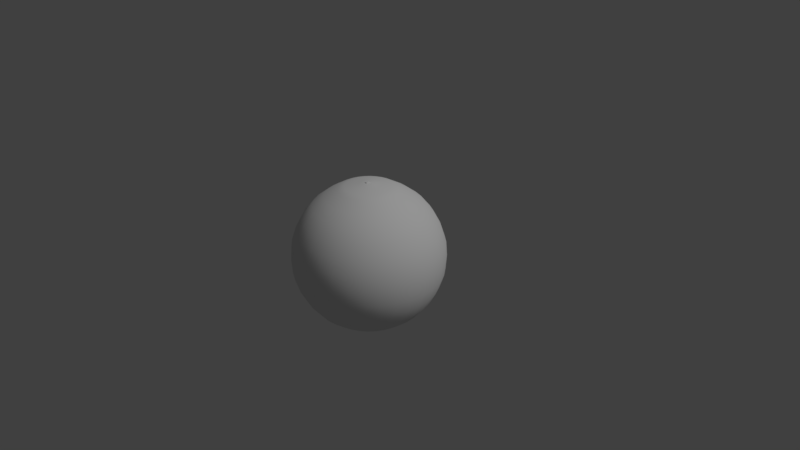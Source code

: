 # Source: beachBall1.blend  (saved by Blender 2.79.0; exported with 4.5.12 LTS)
import bpy
from mathutils import Matrix  # noqa: F401  (used for matrix-valued properties, if any)

bpy.ops.wm.read_factory_settings(use_empty=True)
scene = bpy.context.scene
scene.name = 'Scene'

# ---- collections
col_collection_1 = bpy.data.collections.new('Collection 1'); scene.collection.children.link(col_collection_1)

# ---- materials (node trees are filled in below, after node groups)
mat_ball = bpy.data.materials.new('ball')
mat_ball.alpha_threshold = 0.0
mat_ball.use_transparent_shadow = False
mat_ball.roughness = 0.5
mat_mouthpiece = bpy.data.materials.new('mouthPiece')
mat_mouthpiece.alpha_threshold = 0.0
mat_mouthpiece.use_transparent_shadow = False
mat_mouthpiece.roughness = 0.5
mat_mouthpiece.specular_intensity = 0.0

# ---- material node trees

# ---- world
world_world = bpy.data.worlds.new('World'); scene.world = world_world
world_world.color = (0.05088, 0.05088, 0.05088)
world_world.use_sun_shadow = False
world_world.sun_shadow_jitter_overblur = 0.0
world_world.cycles.sampling_method = 'MANUAL'

# ---- cameras
cam_camera = bpy.data.cameras.new('Camera')
cam_camera.clip_end = 100.0
cam_camera.lens = 35.0
cam_camera.sensor_width = 32.0
cam_camera.sensor_height = 18.0
cam_camera.ortho_scale = 7.314
cam_camera.dof.focus_distance = 0.0
cam_camera.dof.aperture_fstop = 128.0

# ---- lights
light_lamp = bpy.data.lights.new('Lamp', 'SUN')
light_lamp.transmission_factor = 0.0
light_lamp.cutoff_distance = 30.0
light_lamp.angle = 0.1993
light_lamp.energy = 1.0
light_lamp.shadow_buffer_clip_start = 1.001
light_lamp.shadow_soft_size = 0.1
light_lamp.shadow_cascade_max_distance = 1000.0

# ---- meshes
me_sphere = bpy.data.meshes.new('Sphere')
me_sphere.from_pydata([(0.0, 0.3827, 0.9239), (0.0, 0.7071, 0.7071), (0.0, 0.9239, 0.3827), (0.0, 1.0, -4.371e-08), (0.0, 0.9239, -0.3827), (0.0, 0.7071, -0.7071), (0.1464, 0.3536, 0.9239), (0.2706, 0.6533, 0.7071), (0.3536, 0.8536, 0.3827), (0.3827, 0.9239, -4.371e-08), (0.3536, 0.8536, -0.3827), (0.2706, 0.6533, -0.7071), (0.1464, 0.3536, -0.9239), (-1.068e-07, 4.423e-08, 1.005), (0.2706, 0.2706, 0.9239), (0.5, 0.5, 0.7071), (0.6533, 0.6533, 0.3827), (0.7071, 0.7071, -4.371e-08), (0.6533, 0.6533, -0.3827), (0.5, 0.5, -0.7071), (0.2706, 0.2706, -0.9239), (0.3536, 0.1464, 0.9239), (0.6533, 0.2706, 0.7071), (0.8536, 0.3536, 0.3827), (0.9239, 0.3827, -4.371e-08), (0.8536, 0.3536, -0.3827), (0.6533, 0.2706, -0.7071), (0.3536, 0.1464, -0.9239), (0.3827, 1.307e-07, 0.9239), (0.7071, 7.11e-08, 0.7071), (0.9239, 1.149e-08, 0.3827), (1.0, 1.149e-08, -4.371e-08), (0.9239, 1.149e-08, -0.3827), (0.7071, 7.11e-08, -0.7071), (0.3827, 5.62e-08, -0.9239), (0.3536, -0.1464, 0.9239), (0.6533, -0.2706, 0.7071), (0.8536, -0.3536, 0.3827), (0.9239, -0.3827, -4.371e-08), (0.8536, -0.3536, -0.3827), (0.6533, -0.2706, -0.7071), (0.3536, -0.1464, -0.9239), (0.2706, -0.2706, 0.9239), (0.5, -0.5, 0.7071), (0.6533, -0.6533, 0.3827), (0.7071, -0.7071, -4.371e-08), (0.6533, -0.6533, -0.3827), (0.5, -0.5, -0.7071), (0.2706, -0.2706, -0.9239), (0.1464, -0.3536, 0.9239), (0.2706, -0.6533, 0.7071), (0.3536, -0.8536, 0.3827), (0.3827, -0.9239, -4.371e-08), (0.3536, -0.8536, -0.3827), (0.2706, -0.6533, -0.7071), (0.1464, -0.3536, -0.9239), (-7.268e-08, -0.3827, 0.9239), (-2.664e-07, -0.7071, 0.7071), (-2.962e-07, -0.9239, 0.3827), (-3.26e-07, -1.0, -4.371e-08), (-2.962e-07, -0.9239, -0.3827), (-2.664e-07, -0.7071, -0.7071), (-1.621e-07, -0.3827, -0.9239), (-0.1464, -0.3536, 0.9239), (-0.2706, -0.6533, 0.7071), (-0.3536, -0.8536, 0.3827), (-0.3827, -0.9239, -4.371e-08), (-0.3536, -0.8536, -0.3827), (-0.2706, -0.6533, -0.7071), (-0.1464, -0.3536, -0.9239), (-0.2706, -0.2706, 0.9239), (-0.5, -0.5, 0.7071), (-0.6533, -0.6533, 0.3827), (-0.7071, -0.7071, -4.371e-08), (-0.6533, -0.6533, -0.3827), (-0.5, -0.5, -0.7071), (-0.2706, -0.2706, -0.9239), (0.0, 1.51e-07, -1.005), (-0.3536, -0.1464, 0.9239), (-0.6533, -0.2706, 0.7071), (-0.8536, -0.3536, 0.3827), (-0.9239, -0.3827, -4.371e-08), (-0.8536, -0.3536, -0.3827), (-0.6533, -0.2706, -0.7071), (-0.3536, -0.1464, -0.9239), (-0.3827, 2.499e-07, 0.9239), (-0.7071, 4.883e-07, 0.7071), (-0.9239, 5.181e-07, 0.3827), (-1.0, 6.075e-07, -4.371e-08), (-0.9239, 5.181e-07, -0.3827), (-0.7071, 4.883e-07, -0.7071), (-0.3827, 3.393e-07, -0.9239), (-0.3536, 0.1464, 0.9239), (-0.6533, 0.2706, 0.7071), (-0.8536, 0.3536, 0.3827), (-0.9239, 0.3827, -4.371e-08), (-0.8536, 0.3536, -0.3827), (-0.6533, 0.2706, -0.7071), (-0.3536, 0.1464, -0.9239), (-0.2706, 0.2706, 0.9239), (-0.5, 0.5, 0.7071), (-0.6533, 0.6533, 0.3827), (-0.7071, 0.7071, -4.371e-08), (-0.6533, 0.6533, -0.3827), (-0.5, 0.5, -0.7071), (-0.2706, 0.2706, -0.9239), (-0.1464, 0.3536, 0.9239), (-0.2706, 0.6533, 0.7071), (-0.3536, 0.8536, 0.3827), (-0.3827, 0.9239, -4.371e-08), (-0.3536, 0.8536, -0.3827), (-0.2706, 0.6533, -0.7071), (-0.1464, 0.3536, -0.9239), (2.104e-07, 0.3827, -0.9239), (-0.0125, -0.025, 0.9875), (-0.0125, -0.03, 1.013), (-0.0125, 0.02325, 0.9875), (-0.0125, 0.01825, 1.013), (0.0125, -0.025, 0.9875), (0.0125, -0.03, 1.013), (0.0125, 0.02325, 0.9875), (0.0125, 0.01825, 1.013), (0.0, 0.025, 0.9875), (0.0, 0.02, 1.013), (0.0, -0.0325, 0.9875), (0.0, -0.0375, 1.013), (0.1353, 0.1353, 0.9744), (-0.1353, -0.1353, -0.9744), (-5.339e-08, 0.1913, 0.9744), (0.07322, 0.1768, 0.9744), (0.1768, 0.07322, 0.9744), (0.1913, 8.746e-08, 0.9744), (0.1768, -0.07322, 0.9744), (0.1353, -0.1353, 0.9744), (0.07322, -0.1768, 0.9744), (-8.973e-08, -0.1913, 0.9744), (-0.07322, -0.1768, 0.9744), (-0.1353, -0.1353, 0.9744), (-0.1768, -0.07322, 0.9744), (-0.1913, 1.471e-07, 0.9744), (-0.1768, 0.07322, 0.9744), (-0.1353, 0.1353, 0.9744), (-0.07322, 0.1768, 0.9744), (1.052e-07, 0.1913, -0.9744), (0.07322, 0.1768, -0.9744), (0.1353, 0.1353, -0.9744), (0.1768, 0.07322, -0.9744), (0.1913, 1.036e-07, -0.9744), (0.1768, -0.07322, -0.9744), (0.1353, -0.1353, -0.9744), (0.07322, -0.1768, -0.9744), (-8.105e-08, -0.1913, -0.9744), (-0.07322, -0.1768, -0.9744), (-0.1768, -0.07322, -0.9744), (-0.1913, 2.452e-07, -0.9744), (-0.1768, 0.07322, -0.9744), (-0.1353, 0.1353, -0.9744), (-0.07322, 0.1768, -0.9744), (-1.309e-12, 0.5586, 0.8216), (-1.309e-12, 0.836, 0.549), (-1.309e-12, 0.9861, 0.1928), (-1.309e-12, 0.9861, -0.1928), (-1.309e-12, 0.836, -0.549), (0.2138, 0.5161, 0.8216), (0.3199, 0.7724, 0.549), (0.3774, 0.9111, 0.1928), (0.3774, 0.9111, -0.1928), (0.3199, 0.7724, -0.549), (0.2138, 0.5161, -0.8216), (0.1377, 0.6921, -0.7071), (0.1799, 0.9043, -0.3827), (0.1947, 0.9788, -4.371e-08), (0.1799, 0.9043, 0.3827), (0.1377, 0.6921, 0.7071), (-0.0745, 0.3746, -0.9239), (0.208, 0.208, 0.9563), (0.395, 0.395, 0.8216), (0.5911, 0.5911, 0.549), (0.6973, 0.6973, 0.1928), (0.6973, 0.6973, -0.1928), (0.5911, 0.5911, -0.549), (0.395, 0.395, -0.8216), (0.392, 0.5867, -0.7071), (0.5122, 0.7666, -0.3827), (0.5544, 0.8298, -4.371e-08), (0.5122, 0.7666, 0.3827), (0.392, 0.5867, 0.7071), (-0.2122, 0.3175, -0.9239), (0.5161, 0.2138, 0.8216), (0.7724, 0.3199, 0.549), (0.9111, 0.3774, 0.1928), (0.9111, 0.3774, -0.1928), (0.7724, 0.3199, -0.549), (0.5161, 0.2138, -0.8216), (0.7666, 0.5122, -0.3827), (0.8298, 0.5544, -4.371e-08), (0.7666, 0.5122, 0.3827), (0.5867, 0.392, 0.7071), (-0.3175, 0.2122, -0.9239), (0.5867, 0.392, -0.7071), (0.5586, 9.811e-08, 0.8216), (0.836, 3.7e-08, 0.549), (0.9861, 6.451e-09, 0.1928), (0.9861, 6.451e-09, -0.1928), (0.836, 3.7e-08, -0.549), (0.5586, 5.992e-08, -0.8216), (0.6921, 0.1377, -0.7071), (0.9043, 0.1799, -0.3827), (0.9788, 0.1947, -4.371e-08), (0.9043, 0.1799, 0.3827), (0.6921, 0.1377, 0.7071), (-0.3746, 0.07451, -0.9239), (0.5161, -0.2138, 0.8216), (0.7724, -0.3199, 0.549), (0.9111, -0.3774, 0.1928), (0.9111, -0.3774, -0.1928), (0.7724, -0.3199, -0.549), (0.5161, -0.2138, -0.8216), (0.9788, -0.1947, -4.371e-08), (0.9043, -0.1799, 0.3827), (0.6921, -0.1377, 0.7071), (-0.3746, -0.0745, -0.9239), (0.6921, -0.1377, -0.7071), (0.9043, -0.1799, -0.3827), (0.395, -0.395, 0.8216), (0.5911, -0.5911, 0.549), (0.6973, -0.6973, 0.1928), (0.6973, -0.6973, -0.1928), (0.5911, -0.5911, -0.549), (0.395, -0.395, -0.8216), (0.5867, -0.392, -0.7071), (0.7666, -0.5122, -0.3827), (0.8298, -0.5544, -4.371e-08), (0.7666, -0.5122, 0.3827), (0.5867, -0.392, 0.7071), (-0.3175, -0.2122, -0.9239), (0.2138, -0.5161, 0.8216), (0.3199, -0.7724, 0.549), (0.3774, -0.9111, 0.1928), (0.3774, -0.9111, -0.1928), (0.3199, -0.7724, -0.549), (0.2138, -0.5161, -0.8216), (0.5122, -0.7666, 0.3827), (0.392, -0.5867, 0.7071), (-0.2122, -0.3175, -0.9239), (0.392, -0.5867, -0.7071), (0.5122, -0.7666, -0.3827), (0.5544, -0.8298, -4.371e-08), (-1.738e-07, -0.5586, 0.8216), (-2.884e-07, -0.836, 0.549), (-3.189e-07, -0.9861, 0.1928), (-3.189e-07, -0.9861, -0.1928), (-2.884e-07, -0.836, -0.549), (-2.196e-07, -0.5586, -0.8216), (0.1377, -0.6921, -0.7071), (0.1799, -0.9043, -0.3827), (0.1947, -0.9788, -4.371e-08), (0.1799, -0.9043, 0.3827), (0.1377, -0.6921, 0.7071), (-0.208, -0.208, -0.9563), (-0.2138, -0.5161, 0.8216), (-0.3199, -0.7724, 0.549), (-0.3774, -0.9111, 0.1928), (-0.3774, -0.9111, -0.1928), (-0.3199, -0.7724, -0.549), (-0.2138, -0.5161, -0.8216), (-0.1377, -0.6921, 0.7071), (-0.0745, -0.3746, -0.9239), (-0.1377, -0.6921, -0.7071), (-0.1799, -0.9043, -0.3827), (-0.1947, -0.9788, -4.371e-08), (-0.1799, -0.9043, 0.3827), (-0.395, -0.395, 0.8216), (-0.5911, -0.5911, 0.549), (-0.6973, -0.6973, 0.1928), (-0.6973, -0.6973, -0.1928), (-0.5911, -0.5911, -0.549), (-0.395, -0.395, -0.8216), (-0.06935, -0.06935, -0.9946), (-0.392, -0.5867, -0.7071), (-0.5122, -0.7666, -0.3827), (-0.5544, -0.8298, -4.371e-08), (-0.5122, -0.7666, 0.3827), (-0.392, -0.5867, 0.7071), (0.0745, -0.3746, -0.9239), (-0.5161, -0.2138, 0.8216), (-0.7724, -0.3199, 0.549), (-0.9111, -0.3774, 0.1928), (-0.9111, -0.3774, -0.1928), (-0.7724, -0.3199, -0.549), (-0.5161, -0.2138, -0.8216), (0.2122, -0.3175, -0.9239), (-0.5867, -0.392, -0.7071), (-0.7666, -0.5122, -0.3827), (-0.8298, -0.5544, -4.371e-08), (-0.7666, -0.5122, 0.3827), (-0.5867, -0.392, 0.7071), (-0.5586, 3.731e-07, 0.8216), (-0.836, 5.105e-07, 0.549), (-0.9861, 5.717e-07, 0.1928), (-0.9861, 5.717e-07, -0.1928), (-0.836, 5.105e-07, -0.549), (-0.5586, 4.189e-07, -0.8216), (-0.6921, -0.1377, -0.7071), (-0.9043, -0.1799, -0.3827), (-0.9788, -0.1947, -4.371e-08), (-0.9043, -0.1799, 0.3827), (-0.6921, -0.1377, 0.7071), (0.3175, -0.2122, -0.9239), (-0.5161, 0.2138, 0.8216), (-0.7724, 0.3199, 0.549), (-0.9111, 0.3774, 0.1928), (-0.9111, 0.3774, -0.1928), (-0.7724, 0.3199, -0.549), (-0.5161, 0.2138, -0.8216), (-0.6921, 0.1377, -0.7071), (-0.9043, 0.1799, -0.3827), (-0.9788, 0.1947, -4.371e-08), (-0.9043, 0.1799, 0.3827), (-0.6921, 0.1377, 0.7071), (0.3746, -0.0745, -0.9239), (-0.395, 0.395, 0.8216), (-0.5911, 0.5911, 0.549), (-0.6973, 0.6973, 0.1928), (-0.6973, 0.6973, -0.1928), (-0.5911, 0.5911, -0.549), (-0.395, 0.395, -0.8216), (-0.7666, 0.5122, -0.3827), (-0.8298, 0.5544, -4.371e-08), (-0.7666, 0.5122, 0.3827), (-0.5867, 0.392, 0.7071), (0.3746, 0.0745, -0.9239), (-0.5867, 0.392, -0.7071), (-0.2138, 0.5161, 0.8216), (-0.3199, 0.7724, 0.549), (-0.3774, 0.9111, 0.1928), (-0.3774, 0.9111, -0.1928), (-0.3199, 0.7724, -0.549), (-0.2138, 0.5161, -0.8216), (-0.392, 0.5867, -0.7071), (-0.5122, 0.7666, -0.3827), (-0.5544, 0.8298, -4.371e-08), (-0.5122, 0.7666, 0.3827), (-0.392, 0.5867, 0.7071), (0.3175, 0.2122, -0.9239), (-2.736e-08, 0.2942, 0.9563), (1.079e-07, 0.5586, -0.8216), (5.393e-08, 0.09808, -0.9946), (0.1126, 0.2718, 0.9563), (0.03753, 0.09061, -0.9946), (0.06935, 0.06935, -0.9946), (0.2718, 0.1126, 0.9563), (0.09061, 0.03753, -0.9946), (0.2942, 1.065e-07, 0.9563), (0.09808, 1.252e-07, -0.9946), (0.2718, -0.1126, 0.9563), (0.09061, -0.03753, -0.9946), (0.208, -0.208, 0.9563), (0.06935, -0.06935, -0.9946), (0.1126, -0.2718, 0.9563), (0.03753, -0.09061, -0.9946), (-8.325e-08, -0.2942, 0.9563), (-4.154e-08, -0.09808, -0.9946), (-0.1126, -0.2718, 0.9563), (-0.03753, -0.09061, -0.9946), (-0.208, -0.208, 0.9563), (-0.2718, -0.1126, 0.9563), (-0.09061, -0.03753, -0.9946), (-0.2942, 1.981e-07, 0.9563), (-0.09808, 1.977e-07, -0.9946), (-0.2718, 0.1126, 0.9563), (-0.09061, 0.03753, -0.9946), (-0.208, 0.208, 0.9563), (-0.06935, 0.06935, -0.9946), (-0.1126, 0.2718, 0.9563), (-0.03753, 0.09061, -0.9946), (-0.1947, 0.9788, -4.371e-08), (-0.1799, 0.9043, 0.3827), (-0.1377, 0.6921, 0.7071), (0.2122, 0.3175, -0.9239), (-0.1377, 0.6921, -0.7071), (-0.1799, 0.9043, -0.3827), (0.0745, 0.3746, 0.9239), (0.06935, 0.06935, 0.9946), (0.2122, 0.3175, 0.9239), (0.3175, 0.2122, 0.9239), (0.3746, 0.0745, 0.9239), (0.3746, -0.0745, 0.9239), (0.3175, -0.2122, 0.9239), (0.2122, -0.3175, 0.9239), (0.0745, -0.3746, 0.9239), (-0.0745, -0.3746, 0.9239), (-0.2122, -0.3175, 0.9239), (-0.3175, -0.2122, 0.9239), (-0.3746, -0.0745, 0.9239), (-0.3746, 0.0745, 0.9239), (-0.3175, 0.2122, 0.9239), (-0.2122, 0.3175, 0.9239), (-8.209e-08, 0.09808, 0.9946), (0.03753, 0.09061, 0.9946), (0.09061, 0.03753, 0.9946), (0.09808, 6.217e-08, 0.9946), (0.09061, -0.03753, 0.9946), (0.06935, -0.06935, 0.9946), (0.03753, -0.09061, 0.9946), (-1.007e-07, -0.09808, 0.9946), (-0.03753, -0.09061, 0.9946), (-0.06935, -0.06935, 0.9946), (-0.09061, -0.03753, 0.9946), (-0.09808, 9.272e-08, 0.9946), (-0.09061, 0.03753, 0.9946), (-0.06935, 0.06935, 0.9946), (-0.03753, 0.09061, 0.9946), (-0.0745, 0.3746, 0.9239), (-0.1126, 0.2718, -0.9563), (-0.03725, 0.1873, 0.9744), (-0.208, 0.208, -0.9563), (-0.1061, 0.1588, 0.9744), (-0.1873, -0.03725, -0.9744), (-0.2718, 0.1126, -0.9563), (-0.1588, 0.1061, 0.9744), (-0.2942, 2.943e-07, -0.9563), (-0.1873, 0.03725, 0.9744), (-0.2718, -0.1126, -0.9563), (-0.1873, -0.03725, 0.9744), (-0.1873, 0.03725, -0.9744), (-0.1126, -0.2718, -0.9563), (-0.1588, -0.1061, 0.9744), (-1.246e-07, -0.2942, -0.9563), (-0.1061, -0.1588, 0.9744), (0.1126, -0.2718, -0.9563), (-0.03725, -0.1873, 0.9744), (-0.1588, 0.1061, -0.9744), (0.208, -0.208, -0.9563), (0.03725, -0.1873, 0.9744), (0.2718, -0.1126, -0.9563), (0.1061, -0.1588, 0.9744), (0.2942, 7.657e-08, -0.9563), (0.1588, -0.1061, 0.9744), (-0.1061, 0.1588, -0.9744), (0.2718, 0.1126, -0.9563), (0.1873, -0.03725, 0.9744), (0.208, 0.208, -0.9563), (0.1873, 0.03725, 0.9744), (0.0745, 0.3746, -0.9239), (0.1588, 0.1061, 0.9744), (-0.03725, 0.1873, -0.9744), (0.1126, 0.2718, -0.9563), (0.1061, 0.1588, 0.9744), (1.618e-07, 0.2942, -0.9563), (0.03725, 0.1873, 0.9744), (-0.1588, -0.1061, -0.9744), (-0.1061, -0.1588, -0.9744), (-0.03725, -0.1873, -0.9744), (0.03725, -0.1873, -0.9744), (0.1061, -0.1588, -0.9744), (0.1588, -0.1061, -0.9744), (0.1873, -0.03725, -0.9744), (0.1873, 0.03725, -0.9744), (0.1588, 0.1061, -0.9744), (0.1061, 0.1588, -0.9744), (0.03725, 0.1873, -0.9744), (-0.2441, -0.1631, -0.9563), (0.05728, 0.288, -0.9563), (0.1631, 0.2441, -0.9563), (0.2441, 0.1631, -0.9563), (0.288, 0.05728, -0.9563), (-0.05728, 0.288, 0.9563), (-0.05728, -0.288, -0.9563), (-0.05728, 0.288, -0.9563), (0.05728, -0.288, -0.9563), (-0.1631, 0.2441, -0.9563), (0.1631, -0.2441, -0.9563), (-0.2441, 0.1631, -0.9563), (0.2441, -0.1631, -0.9563), (-0.288, 0.05728, -0.9563), (0.288, -0.05728, -0.9563), (-0.288, -0.05728, -0.9563), (-0.1628, 0.8182, -0.549), (-0.1631, 0.2441, 0.9563), (-0.1628, 0.8182, 0.549), (-0.192, 0.9652, -0.1928), (-0.1088, 0.5467, -0.8216), (-0.1088, 0.5467, 0.8216), (-0.192, 0.9652, 0.1928), (-0.2441, 0.1631, 0.9563), (-0.4635, 0.6937, 0.549), (-0.5467, 0.8182, -0.1928), (-0.3097, 0.4635, -0.8216), (-0.3097, 0.4635, 0.8216), (-0.5467, 0.8182, 0.1928), (-0.4635, 0.6937, -0.549), (-0.4635, 0.3097, -0.8216), (-0.4635, 0.3097, 0.8216), (-0.8182, 0.5467, 0.1928), (-0.6937, 0.4635, -0.549), (-0.288, 0.05728, 0.9563), (-0.6937, 0.4635, 0.549), (-0.8182, 0.5467, -0.1928), (-0.5467, 0.1088, 0.8216), (-0.9652, 0.192, 0.1928), (-0.8182, 0.1628, -0.549), (-0.288, -0.05728, 0.9563), (-0.8182, 0.1628, 0.549), (-0.9652, 0.192, -0.1928), (-0.5467, 0.1088, -0.8216), (-0.2441, -0.1631, 0.9563), (-0.8182, -0.1628, 0.549), (-0.9652, -0.192, -0.1928), (-0.5467, -0.1088, -0.8216), (-0.5467, -0.1088, 0.8216), (-0.9652, -0.192, 0.1928), (-0.8182, -0.1628, -0.549), (-0.6937, -0.4635, 0.549), (-0.8182, -0.5467, -0.1928), (-0.4635, -0.3097, -0.8216), (-0.4635, -0.3097, 0.8216), (-0.8182, -0.5467, 0.1928), (-0.6937, -0.4635, -0.549), (-0.1631, -0.2441, 0.9563), (-0.3097, -0.4635, 0.8216), (-0.5467, -0.8182, 0.1928), (-0.4635, -0.6937, -0.549), (-0.05728, -0.288, 0.9563), (-0.4635, -0.6937, 0.549), (-0.5467, -0.8182, -0.1928), (-0.3097, -0.4635, -0.8216), (-0.192, -0.9652, 0.1928), (-0.1628, -0.8182, -0.549), (0.05728, -0.288, 0.9563), (-0.1628, -0.8182, 0.549), (-0.192, -0.9652, -0.1928), (-0.1088, -0.5467, -0.8216), (-0.1088, -0.5467, 0.8216), (0.1631, -0.2441, 0.9563), (0.1628, -0.8182, 0.549), (0.192, -0.9652, -0.1928), (0.1088, -0.5467, -0.8216), (0.1088, -0.5467, 0.8216), (0.192, -0.9652, 0.1928), (0.1628, -0.8182, -0.549), (0.5467, -0.8182, -0.1928), (0.3097, -0.4635, -0.8216), (0.3097, -0.4635, 0.8216), (0.5467, -0.8182, 0.1928), (0.4635, -0.6937, -0.549), (0.2441, -0.1631, 0.9563), (0.4635, -0.6937, 0.549), (0.4635, -0.3097, 0.8216), (0.8182, -0.5467, 0.1928), (0.6937, -0.4635, -0.549), (0.288, -0.05728, 0.9563), (0.6937, -0.4635, 0.549), (0.8182, -0.5467, -0.1928), (0.4635, -0.3097, -0.8216), (0.8182, -0.1628, -0.549), (0.288, 0.05728, 0.9563), (0.8182, -0.1628, 0.549), (0.9652, -0.192, -0.1928), (0.5467, -0.1088, -0.8216), (0.5467, -0.1088, 0.8216), (0.9652, -0.192, 0.1928), (0.2441, 0.1631, 0.9563), (0.8182, 0.1628, 0.549), (0.9652, 0.192, -0.1928), (0.5467, 0.1088, -0.8216), (0.5467, 0.1088, 0.8216), (0.9652, 0.192, 0.1928), (0.8182, 0.1628, -0.549), (0.4635, 0.3097, -0.8216), (0.4635, 0.3097, 0.8216), (0.8182, 0.5467, 0.1928), (0.6937, 0.4635, -0.549), (0.1631, 0.2441, 0.9563), (0.6937, 0.4635, 0.549), (0.8182, 0.5467, -0.1928), (0.3097, 0.4635, 0.8216), (0.5467, 0.8182, 0.1928), (0.4635, 0.6937, -0.549), (0.05728, 0.288, 0.9563), (0.4635, 0.6937, 0.549), (0.5467, 0.8182, -0.1928), (0.3097, 0.4635, -0.8216), (-0.1631, -0.2441, -0.9563), (0.1628, 0.8182, 0.549), (0.192, 0.9652, -0.1928), (0.1088, 0.5467, -0.8216), (0.1088, 0.5467, 0.8216), (0.192, 0.9652, 0.1928), (0.1628, 0.8182, -0.549), (-0.00625, 0.02487, 0.9875), (-0.00625, -0.03625, 1.013), (-0.00625, 0.01987, 1.013), (-0.00625, -0.03125, 0.9875), (0.00625, 0.01987, 1.013), (0.00625, -0.03125, 0.9875), (0.00625, 0.02487, 0.9875), (0.00625, -0.03625, 1.013)], [], [(77, 347, 349), (589, 170, 10, 167), (588, 172, 8, 165), (587, 382, 6, 163), (586, 169, 11, 168), (585, 171, 9, 166), (584, 173, 7, 164), (583, 244, 76, 259), (582, 182, 19, 181), (581, 184, 17, 179), (580, 186, 15, 177), (579, 382, 0, 345), (77, 349, 350), (578, 183, 18, 180), (577, 185, 16, 178), (576, 384, 14, 176), (575, 195, 24, 191), (574, 197, 22, 189), (573, 384, 6, 348), (77, 350, 352), (572, 194, 25, 192), (571, 196, 23, 190), (570, 385, 21, 188), (569, 199, 26, 193), (77, 352, 354), (568, 207, 32, 204), (567, 209, 30, 202), (566, 386, 28, 200), (565, 206, 33, 205), (564, 208, 31, 203), (563, 210, 29, 201), (562, 385, 14, 175), (561, 219, 37, 214), (560, 387, 35, 212), (559, 222, 40, 217), (558, 218, 38, 215), (557, 220, 36, 213), (556, 386, 21, 351), (77, 354, 356), (555, 223, 39, 216), (554, 230, 47, 229), (553, 232, 45, 227), (552, 234, 43, 225), (551, 387, 28, 353), (77, 356, 358), (550, 231, 46, 228), (549, 233, 44, 226), (548, 388, 42, 224), (547, 243, 50, 237), (546, 388, 35, 355), (77, 358, 360), (545, 246, 53, 240), (544, 242, 51, 238), (543, 389, 49, 236), (542, 245, 54, 241), (541, 247, 52, 239), (77, 360, 362), (540, 255, 60, 252), (539, 257, 58, 250), (538, 390, 56, 248), (537, 254, 61, 253), (536, 256, 59, 251), (535, 258, 57, 249), (534, 389, 42, 357), (533, 391, 63, 260), (532, 268, 68, 265), (531, 270, 66, 263), (530, 266, 64, 261), (529, 390, 49, 359), (77, 362, 364), (528, 269, 67, 264), (527, 271, 65, 262), (526, 279, 75, 277), (525, 281, 73, 275), (524, 283, 71, 273), (523, 391, 56, 361), (77, 364, 278), (522, 280, 74, 276), (521, 282, 72, 274), (520, 392, 70, 272), (519, 392, 63, 363), (77, 278, 367), (518, 293, 82, 289), (517, 295, 80, 287), (516, 393, 78, 285), (515, 292, 83, 290), (514, 294, 81, 288), (513, 296, 79, 286), (512, 304, 89, 301), (511, 306, 87, 299), (510, 394, 85, 297), (509, 303, 90, 302), (508, 305, 88, 300), (507, 307, 86, 298), (506, 393, 70, 365), (77, 367, 369), (505, 315, 97, 314), (504, 317, 95, 312), (503, 319, 93, 310), (502, 394, 78, 366), (77, 369, 371), (501, 316, 96, 313), (500, 318, 94, 311), (499, 395, 92, 309), (498, 328, 102, 324), (497, 330, 100, 322), (496, 395, 85, 368), (77, 371, 373), (495, 327, 103, 325), (494, 329, 101, 323), (493, 396, 99, 321), (492, 332, 104, 326), (77, 373, 375), (491, 340, 110, 337), (490, 342, 108, 335), (489, 397, 106, 333), (488, 339, 111, 338), (487, 341, 109, 336), (486, 343, 107, 334), (485, 396, 92, 370), (484, 377, 2, 160), (483, 413, 0, 158), (482, 380, 5, 346), (481, 376, 3, 161), (480, 378, 1, 159), (479, 397, 99, 372), (77, 375, 347), (478, 381, 4, 162), (114, 115, 117, 116), (596, 594, 121, 120), (120, 121, 119, 118), (593, 591, 115, 114), (592, 117, 115, 591), (594, 123, 125, 597), (595, 597, 125, 124), (590, 592, 123, 122), (477, 221, 91, 421), (142, 412, 415), (141, 411, 417), (476, 320, 41, 435), (140, 410, 420), (475, 211, 98, 419), (139, 409, 422), (138, 408, 424), (474, 308, 48, 433), (137, 407, 427), (473, 198, 105, 416), (136, 406, 429), (135, 405, 431), (472, 291, 55, 430), (134, 404, 434), (471, 187, 112, 414), (133, 403, 436), (132, 402, 438), (470, 284, 62, 428), (131, 401, 441), (469, 174, 113, 449), (130, 400, 443), (126, 383, 445), (468, 267, 69, 426), (129, 399, 448), (467, 413, 106, 374), (128, 398, 450), (466, 331, 34, 437), (465, 344, 27, 440), (464, 379, 20, 442), (463, 444, 12, 447), (462, 235, 84, 423), (451, 462, 423, 153), (127, 259, 462, 451), (259, 76, 235, 462), (461, 463, 447, 144), (143, 449, 463, 461), (449, 113, 444, 463), (460, 464, 442, 145), (144, 447, 464, 460), (447, 12, 379, 464), (459, 465, 440, 146), (145, 442, 465, 459), (442, 20, 344, 465), (458, 466, 437, 147), (146, 440, 466, 458), (440, 27, 331, 466), (450, 399, 129), (450, 398, 399), (398, 13, 399), (415, 467, 374, 142), (128, 345, 467, 415), (345, 0, 413, 467), (448, 383, 126), (448, 399, 383), (399, 13, 383), (453, 468, 426, 152), (151, 428, 468, 453), (428, 62, 267, 468), (445, 400, 130), (445, 383, 400), (383, 13, 400), (443, 401, 131), (443, 400, 401), (400, 13, 401), (446, 469, 449, 143), (157, 414, 469, 446), (414, 112, 174, 469), (441, 402, 132), (441, 401, 402), (401, 13, 402), (454, 470, 428, 151), (150, 430, 470, 454), (430, 55, 284, 470), (438, 403, 133), (438, 402, 403), (402, 13, 403), (436, 404, 134), (436, 403, 404), (403, 13, 404), (439, 471, 414, 157), (156, 416, 471, 439), (416, 105, 187, 471), (434, 405, 135), (434, 404, 405), (404, 13, 405), (455, 472, 430, 150), (149, 433, 472, 455), (433, 48, 291, 472), (431, 406, 136), (431, 405, 406), (405, 13, 406), (429, 407, 137), (429, 406, 407), (406, 13, 407), (432, 473, 416, 156), (155, 419, 473, 432), (419, 98, 198, 473), (427, 408, 138), (427, 407, 408), (407, 13, 408), (456, 474, 433, 149), (148, 435, 474, 456), (435, 41, 308, 474), (424, 409, 139), (424, 408, 409), (408, 13, 409), (422, 410, 140), (422, 409, 410), (409, 13, 410), (425, 475, 419, 155), (154, 421, 475, 425), (421, 91, 211, 475), (420, 411, 141), (420, 410, 411), (410, 13, 411), (457, 476, 435, 148), (147, 437, 476, 457), (437, 34, 320, 476), (417, 412, 142), (417, 411, 412), (411, 13, 412), (415, 398, 128), (415, 412, 398), (412, 13, 398), (418, 477, 421, 154), (153, 423, 477, 418), (423, 84, 221, 477), (380, 478, 162, 5), (111, 337, 478, 380), (337, 110, 381, 478), (347, 446, 143), (347, 375, 446), (375, 157, 446), (417, 479, 372, 141), (142, 374, 479, 417), (374, 106, 397, 479), (377, 480, 159, 2), (108, 334, 480, 377), (334, 107, 378, 480), (381, 481, 161, 4), (110, 336, 481, 381), (336, 109, 376, 481), (174, 482, 346, 113), (112, 338, 482, 174), (338, 111, 380, 482), (378, 483, 158, 1), (107, 333, 483, 378), (333, 106, 413, 483), (376, 484, 160, 3), (109, 335, 484, 376), (335, 108, 377, 484), (420, 485, 370, 140), (141, 372, 485, 420), (372, 99, 396, 485), (342, 486, 334, 108), (101, 322, 486, 342), (322, 100, 343, 486), (340, 487, 336, 110), (103, 324, 487, 340), (324, 102, 341, 487), (187, 488, 338, 112), (105, 326, 488, 187), (326, 104, 339, 488), (343, 489, 333, 107), (100, 321, 489, 343), (321, 99, 397, 489), (341, 490, 335, 109), (102, 323, 490, 341), (323, 101, 342, 490), (339, 491, 337, 111), (104, 325, 491, 339), (325, 103, 340, 491), (375, 439, 157), (375, 373, 439), (373, 156, 439), (198, 492, 326, 105), (98, 314, 492, 198), (314, 97, 332, 492), (330, 493, 321, 100), (93, 309, 493, 330), (309, 92, 396, 493), (328, 494, 323, 102), (95, 311, 494, 328), (311, 94, 329, 494), (332, 495, 325, 104), (97, 313, 495, 332), (313, 96, 327, 495), (373, 432, 156), (373, 371, 432), (371, 155, 432), (422, 496, 368, 139), (140, 370, 496, 422), (370, 92, 395, 496), (329, 497, 322, 101), (94, 310, 497, 329), (310, 93, 330, 497), (327, 498, 324, 103), (96, 312, 498, 327), (312, 95, 328, 498), (319, 499, 309, 93), (86, 297, 499, 319), (297, 85, 395, 499), (317, 500, 311, 95), (88, 299, 500, 317), (299, 87, 318, 500), (315, 501, 313, 97), (90, 301, 501, 315), (301, 89, 316, 501), (371, 425, 155), (371, 369, 425), (369, 154, 425), (424, 502, 366, 138), (139, 368, 502, 424), (368, 85, 394, 502), (318, 503, 310, 94), (87, 298, 503, 318), (298, 86, 319, 503), (316, 504, 312, 96), (89, 300, 504, 316), (300, 88, 317, 504), (211, 505, 314, 98), (91, 302, 505, 211), (302, 90, 315, 505), (369, 418, 154), (369, 367, 418), (367, 153, 418), (427, 506, 365, 137), (138, 366, 506, 427), (366, 78, 393, 506), (306, 507, 298, 87), (80, 286, 507, 306), (286, 79, 307, 507), (304, 508, 300, 89), (82, 288, 508, 304), (288, 81, 305, 508), (221, 509, 302, 91), (84, 290, 509, 221), (290, 83, 303, 509), (307, 510, 297, 86), (79, 285, 510, 307), (285, 78, 394, 510), (305, 511, 299, 88), (81, 287, 511, 305), (287, 80, 306, 511), (303, 512, 301, 90), (83, 289, 512, 303), (289, 82, 304, 512), (295, 513, 286, 80), (72, 273, 513, 295), (273, 71, 296, 513), (293, 514, 288, 82), (74, 275, 514, 293), (275, 73, 294, 514), (235, 515, 290, 84), (76, 277, 515, 235), (277, 75, 292, 515), (296, 516, 285, 79), (71, 272, 516, 296), (272, 70, 393, 516), (294, 517, 287, 81), (73, 274, 517, 294), (274, 72, 295, 517), (292, 518, 289, 83), (75, 276, 518, 292), (276, 74, 293, 518), (367, 451, 153), (367, 278, 451), (278, 127, 451), (429, 519, 363, 136), (137, 365, 519, 429), (365, 70, 392, 519), (283, 520, 272, 71), (64, 260, 520, 283), (260, 63, 392, 520), (281, 521, 274, 73), (66, 262, 521, 281), (262, 65, 282, 521), (279, 522, 276, 75), (68, 264, 522, 279), (264, 67, 280, 522), (278, 452, 127), (278, 364, 452), (364, 152, 452), (431, 523, 361, 135), (136, 363, 523, 431), (363, 63, 391, 523), (282, 524, 273, 72), (65, 261, 524, 282), (261, 64, 283, 524), (280, 525, 275, 74), (67, 263, 525, 280), (263, 66, 281, 525), (244, 526, 277, 76), (69, 265, 526, 244), (265, 68, 279, 526), (270, 527, 262, 66), (59, 250, 527, 270), (250, 58, 271, 527), (268, 528, 264, 68), (61, 252, 528, 268), (252, 60, 269, 528), (364, 453, 152), (364, 362, 453), (362, 151, 453), (434, 529, 359, 134), (135, 361, 529, 434), (361, 56, 390, 529), (271, 530, 261, 65), (58, 249, 530, 271), (249, 57, 266, 530), (269, 531, 263, 67), (60, 251, 531, 269), (251, 59, 270, 531), (267, 532, 265, 69), (62, 253, 532, 267), (253, 61, 268, 532), (266, 533, 260, 64), (57, 248, 533, 266), (248, 56, 391, 533), (436, 534, 357, 133), (134, 359, 534, 436), (359, 49, 389, 534), (257, 535, 249, 58), (51, 237, 535, 257), (237, 50, 258, 535), (255, 536, 251, 60), (53, 239, 536, 255), (239, 52, 256, 536), (284, 537, 253, 62), (55, 241, 537, 284), (241, 54, 254, 537), (258, 538, 248, 57), (50, 236, 538, 258), (236, 49, 390, 538), (256, 539, 250, 59), (52, 238, 539, 256), (238, 51, 257, 539), (254, 540, 252, 61), (54, 240, 540, 254), (240, 53, 255, 540), (362, 454, 151), (362, 360, 454), (360, 150, 454), (246, 541, 239, 53), (46, 227, 541, 246), (227, 45, 247, 541), (291, 542, 241, 55), (48, 229, 542, 291), (229, 47, 245, 542), (243, 543, 236, 50), (43, 224, 543, 243), (224, 42, 389, 543), (247, 544, 238, 52), (45, 226, 544, 247), (226, 44, 242, 544), (245, 545, 240, 54), (47, 228, 545, 245), (228, 46, 246, 545), (360, 455, 150), (360, 358, 455), (358, 149, 455), (438, 546, 355, 132), (133, 357, 546, 438), (357, 42, 388, 546), (242, 547, 237, 51), (44, 225, 547, 242), (225, 43, 243, 547), (234, 548, 224, 43), (36, 212, 548, 234), (212, 35, 388, 548), (232, 549, 226, 45), (38, 214, 549, 232), (214, 37, 233, 549), (230, 550, 228, 47), (40, 216, 550, 230), (216, 39, 231, 550), (358, 456, 149), (358, 356, 456), (356, 148, 456), (441, 551, 353, 131), (132, 355, 551, 441), (355, 35, 387, 551), (233, 552, 225, 44), (37, 213, 552, 233), (213, 36, 234, 552), (231, 553, 227, 46), (39, 215, 553, 231), (215, 38, 232, 553), (308, 554, 229, 48), (41, 217, 554, 308), (217, 40, 230, 554), (222, 555, 216, 40), (33, 204, 555, 222), (204, 32, 223, 555), (356, 457, 148), (356, 354, 457), (354, 147, 457), (443, 556, 351, 130), (131, 353, 556, 443), (353, 28, 386, 556), (219, 557, 213, 37), (30, 201, 557, 219), (201, 29, 220, 557), (223, 558, 215, 39), (32, 203, 558, 223), (203, 31, 218, 558), (320, 559, 217, 41), (34, 205, 559, 320), (205, 33, 222, 559), (220, 560, 212, 36), (29, 200, 560, 220), (200, 28, 387, 560), (218, 561, 214, 38), (31, 202, 561, 218), (202, 30, 219, 561), (445, 562, 175, 126), (130, 351, 562, 445), (351, 21, 385, 562), (209, 563, 201, 30), (23, 189, 563, 209), (189, 22, 210, 563), (207, 564, 203, 32), (25, 191, 564, 207), (191, 24, 208, 564), (331, 565, 205, 34), (27, 193, 565, 331), (193, 26, 206, 565), (210, 566, 200, 29), (22, 188, 566, 210), (188, 21, 386, 566), (208, 567, 202, 31), (24, 190, 567, 208), (190, 23, 209, 567), (206, 568, 204, 33), (26, 192, 568, 206), (192, 25, 207, 568), (354, 458, 147), (354, 352, 458), (352, 146, 458), (344, 569, 193, 27), (20, 181, 569, 344), (181, 19, 199, 569), (197, 570, 188, 22), (15, 176, 570, 197), (176, 14, 385, 570), (195, 571, 190, 24), (17, 178, 571, 195), (178, 16, 196, 571), (199, 572, 192, 26), (19, 180, 572, 199), (180, 18, 194, 572), (352, 459, 146), (352, 350, 459), (350, 145, 459), (448, 573, 348, 129), (126, 175, 573, 448), (175, 14, 384, 573), (196, 574, 189, 23), (16, 177, 574, 196), (177, 15, 197, 574), (194, 575, 191, 25), (18, 179, 575, 194), (179, 17, 195, 575), (186, 576, 176, 15), (7, 163, 576, 186), (163, 6, 384, 576), (184, 577, 178, 17), (9, 165, 577, 184), (165, 8, 185, 577), (182, 578, 180, 19), (11, 167, 578, 182), (167, 10, 183, 578), (350, 460, 145), (350, 349, 460), (349, 144, 460), (450, 579, 345, 128), (129, 348, 579, 450), (348, 6, 382, 579), (185, 580, 177, 16), (8, 164, 580, 185), (164, 7, 186, 580), (183, 581, 179, 18), (10, 166, 581, 183), (166, 9, 184, 581), (379, 582, 181, 20), (12, 168, 582, 379), (168, 11, 182, 582), (452, 583, 259, 127), (152, 426, 583, 452), (426, 69, 244, 583), (172, 584, 164, 8), (2, 159, 584, 172), (159, 1, 173, 584), (170, 585, 166, 10), (4, 161, 585, 170), (161, 3, 171, 585), (444, 586, 168, 12), (113, 346, 586, 444), (346, 5, 169, 586), (173, 587, 163, 7), (1, 158, 587, 173), (158, 0, 382, 587), (171, 588, 165, 9), (3, 160, 588, 171), (160, 2, 172, 588), (169, 589, 167, 11), (5, 162, 589, 169), (162, 4, 170, 589), (349, 461, 144), (349, 347, 461), (347, 143, 461), (116, 117, 592, 590), (123, 592, 591, 125), (124, 125, 591, 593), (118, 119, 597, 595), (121, 594, 597, 119), (122, 123, 594, 596)])
me_sphere.polygons.foreach_set('use_smooth', [True] * 654)
me_sphere.polygons.foreach_set('material_index', [0, 0, 0, 0, 0, 0, 0, 0, 0, 0, 0, 0, 0, 0, 0, 0, 0, 0, 0, 0, 0, 0, 0, 0, 0, 0, 0, 0, 0, 0, 0, 0, 0, 0, 0, 0, 0, 0, 0, 0, 0, 0, 0, 0, 0, 0, 0, 0, 0, 0, 0, 0, 0, 0, 0, 0, 0, 0, 0, 0, 0, 0, 0, 0, 0, 0, 0, 0, 0, 0, 0, 0, 0, 0, 0, 0, 0, 0, 0, 0, 0, 0, 0, 0, 0, 0, 0, 0, 0, 0, 0, 0, 0, 0, 0, 0, 0, 0, 0, 0, 0, 0, 0, 0, 0, 0, 0, 0, 0, 0, 0, 0, 0, 0, 0, 0, 0, 0, 0, 0, 0, 0, 0, 0, 0, 0, 0, 0, 1, 1, 1, 1, 1, 1, 1, 1, 0, 0, 0, 0, 0, 0, 0, 0, 0, 0, 0, 0, 0, 0, 0, 0, 0, 0, 0, 0, 0, 0, 0, 0, 0, 0, 0, 0, 0, 0, 0, 0, 0, 0, 0, 0, 0, 0, 0, 0, 0, 0, 0, 0, 0, 0, 0, 0, 0, 0, 0, 0, 0, 0, 0, 0, 0, 0, 0, 0, 0, 0, 0, 0, 0, 0, 0, 0, 0, 0, 0, 0, 0, 0, 0, 0, 0, 0, 0, 0, 0, 0, 0, 0, 0, 0, 0, 0, 0, 0, 0, 0, 0, 0, 0, 0, 0, 0, 0, 0, 0, 0, 0, 0, 0, 0, 0, 0, 0, 0, 0, 0, 0, 0, 0, 0, 0, 0, 0, 0, 0, 0, 0, 0, 0, 0, 0, 0, 0, 0, 0, 0, 0, 0, 0, 0, 0, 0, 0, 0, 0, 0, 0, 0, 0, 0, 0, 0, 0, 0, 0, 0, 0, 0, 0, 0, 0, 0, 0, 0, 0, 0, 0, 0, 0, 0, 0, 0, 0, 0, 0, 0, 0, 0, 0, 0, 0, 0, 0, 0, 0, 0, 0, 0, 0, 0, 0, 0, 0, 0, 0, 0, 0, 0, 0, 0, 0, 0, 0, 0, 0, 0, 0, 0, 0, 0, 0, 0, 0, 0, 0, 0, 0, 0, 0, 0, 0, 0, 0, 0, 0, 0, 0, 0, 0, 0, 0, 0, 0, 0, 0, 0, 0, 0, 0, 0, 0, 0, 0, 0, 0, 0, 0, 0, 0, 0, 0, 0, 0, 0, 0, 0, 0, 0, 0, 0, 0, 0, 0, 0, 0, 0, 0, 0, 0, 0, 0, 0, 0, 0, 0, 0, 0, 0, 0, 0, 0, 0, 0, 0, 0, 0, 0, 0, 0, 0, 0, 0, 0, 0, 0, 0, 0, 0, 0, 0, 0, 0, 0, 0, 0, 0, 0, 0, 0, 0, 0, 0, 0, 0, 0, 0, 0, 0, 0, 0, 0, 0, 0, 0, 0, 0, 0, 0, 0, 0, 0, 0, 0, 0, 0, 0, 0, 0, 0, 0, 0, 0, 0, 0, 0, 0, 0, 0, 0, 0, 0, 0, 0, 0, 0, 0, 0, 0, 0, 0, 0, 0, 0, 0, 0, 0, 0, 0, 0, 0, 0, 0, 0, 0, 0, 0, 0, 0, 0, 0, 0, 0, 0, 0, 0, 0, 0, 0, 0, 0, 0, 0, 0, 0, 0, 0, 0, 0, 0, 0, 0, 0, 0, 0, 0, 0, 0, 0, 0, 0, 0, 0, 0, 0, 0, 0, 0, 0, 0, 0, 0, 0, 0, 0, 0, 0, 0, 0, 0, 0, 0, 0, 0, 0, 0, 0, 0, 0, 0, 0, 0, 0, 0, 0, 0, 0, 0, 0, 0, 0, 0, 0, 0, 0, 0, 0, 0, 0, 0, 0, 0, 0, 0, 0, 0, 0, 0, 0, 0, 0, 0, 0, 0, 0, 0, 0, 0, 0, 0, 0, 0, 0, 0, 0, 0, 0, 0, 0, 0, 0, 0, 0, 0, 0, 0, 0, 0, 0, 0, 0, 0, 0, 0, 0, 0, 0, 0, 0, 0, 0, 0, 0, 0, 0, 0, 0, 1, 1, 1, 1, 1, 1])
_k = set([(114, 116), (114, 593), (115, 117), (115, 591), (116, 590), (117, 592), (118, 120), (118, 595), (119, 121), (119, 597), (120, 596), (121, 594), (122, 590), (122, 596), (123, 592), (123, 594), (124, 593), (124, 595), (125, 591), (125, 597)])
me_sphere.attributes.new('sharp_edge', 'BOOLEAN', 'EDGE').data.foreach_set('value', [ (min(e.vertices), max(e.vertices)) in _k for e in me_sphere.edges])
_uv = me_sphere.uv_layers.new(name='UVMap')
_uv.uv.foreach_set('vector', [0.4392, 0.8957, 0.4649, 0.8573, 0.4776, 0.87, 0.675, 0.1481, 0.6791, 0.1834, 0.6463, 0.1861, 0.6461, 0.1512, 0.6815, 0.2899, 0.6805, 0.3255, 0.6475, 0.3238, 0.6472, 0.2893, 0.6679, 0.4319, 0.6624, 0.4673, 0.6485, 0.465, 0.6483, 0.4293, 0.665, 0.07758, 0.6709, 0.1128, 0.6458, 0.1163, 0.6456, 0.08057, 0.6808, 0.2188, 0.6824, 0.2543, 0.6469, 0.2549, 0.6466, 0.2205, 0.677, 0.361, 0.6735, 0.3965, 0.648, 0.3935, 0.6477, 0.3587, 0.9293, 0.1428, 0.927, 0.1551, 0.9176, 0.1535, 0.9222, 0.1416, 0.6259, 0.0779, 0.6203, 0.1133, 0.5949, 0.1103, 0.6062, 0.07524, 0.6123, 0.2199, 0.6114, 0.2555, 0.5758, 0.2561, 0.5781, 0.2194, 0.6188, 0.3618, 0.6229, 0.3971, 0.5977, 0.4006, 0.5899, 0.3649, 0.659, 0.4854, 0.6624, 0.4673, 0.6762, 0.4697, 0.6694, 0.4872, 0.4392, 0.8957, 0.4776, 0.87, 0.4845, 0.8867, 0.6168, 0.1488, 0.6133, 0.1844, 0.5803, 0.1827, 0.5876, 0.1465, 0.613, 0.291, 0.6147, 0.3265, 0.582, 0.3292, 0.5789, 0.2927, 0.6288, 0.4323, 0.6348, 0.4675, 0.6211, 0.4699, 0.6094, 0.4353, 0.4393, 0.2238, 0.441, 0.2592, 0.4054, 0.2598, 0.4051, 0.2254, 0.4355, 0.3659, 0.432, 0.4015, 0.4065, 0.3985, 0.4063, 0.3636, 0.6383, 0.4854, 0.6348, 0.4675, 0.6485, 0.465, 0.6486, 0.4835, 0.4392, 0.8957, 0.4845, 0.8867, 0.4845, 0.9047, 0.4335, 0.153, 0.4376, 0.1883, 0.4048, 0.191, 0.4046, 0.1561, 0.44, 0.2948, 0.439, 0.3304, 0.406, 0.3287, 0.4057, 0.2943, 0.4264, 0.4369, 0.4209, 0.4723, 0.407, 0.4699, 0.4068, 0.4342, 0.4235, 0.0825, 0.4294, 0.1177, 0.4043, 0.1212, 0.4041, 0.08549, 0.4392, 0.8957, 0.4845, 0.9047, 0.4776, 0.9213, 0.3753, 0.1538, 0.3718, 0.1893, 0.3388, 0.1876, 0.3461, 0.1514, 0.3715, 0.2959, 0.3732, 0.3314, 0.3405, 0.3341, 0.3374, 0.2976, 0.3873, 0.4372, 0.3933, 0.4724, 0.3796, 0.4749, 0.3679, 0.4402, 0.3844, 0.08283, 0.3788, 0.1182, 0.3534, 0.1152, 0.3648, 0.08016, 0.3708, 0.2249, 0.3699, 0.2604, 0.3343, 0.261, 0.3366, 0.2243, 0.3773, 0.3667, 0.3814, 0.402, 0.3563, 0.4055, 0.3484, 0.3698, 0.4175, 0.4903, 0.4209, 0.4723, 0.4347, 0.4746, 0.4279, 0.4921, 0.2485, 0.285, 0.2475, 0.3206, 0.2145, 0.3188, 0.2142, 0.2844, 0.2349, 0.427, 0.2294, 0.4624, 0.2155, 0.4601, 0.2153, 0.4244, 0.232, 0.07266, 0.2379, 0.1079, 0.2128, 0.1114, 0.2126, 0.07565, 0.2478, 0.2139, 0.2495, 0.2494, 0.2139, 0.25, 0.2136, 0.2156, 0.244, 0.3561, 0.2405, 0.3916, 0.215, 0.3886, 0.2148, 0.3537, 0.3968, 0.4904, 0.3933, 0.4724, 0.407, 0.4699, 0.4071, 0.4885, 0.4392, 0.8957, 0.4776, 0.9213, 0.4649, 0.9341, 0.242, 0.1432, 0.2461, 0.1784, 0.2134, 0.1812, 0.2131, 0.1463, 0.1929, 0.07298, 0.1874, 0.1084, 0.1619, 0.1054, 0.1733, 0.07032, 0.1794, 0.215, 0.1784, 0.2506, 0.1428, 0.2512, 0.1451, 0.2145, 0.1858, 0.3568, 0.1899, 0.3921, 0.1648, 0.3956, 0.1569, 0.36, 0.226, 0.4804, 0.2294, 0.4624, 0.2432, 0.4648, 0.2364, 0.4823, 0.4392, 0.8957, 0.4649, 0.9341, 0.4483, 0.941, 0.1838, 0.1439, 0.1803, 0.1794, 0.1473, 0.1777, 0.1546, 0.1416, 0.1801, 0.2861, 0.1817, 0.3216, 0.149, 0.3243, 0.1459, 0.2877, 0.1959, 0.4273, 0.2018, 0.4625, 0.1881, 0.465, 0.1764, 0.4303, 0.4947, 0.4447, 0.4911, 0.4802, 0.4657, 0.4772, 0.4654, 0.4423, 0.2053, 0.4805, 0.2018, 0.4625, 0.2155, 0.4601, 0.2156, 0.4786, 0.4392, 0.8957, 0.4483, 0.941, 0.4302, 0.941, 0.4927, 0.2317, 0.4968, 0.267, 0.464, 0.2697, 0.4637, 0.2349, 0.4992, 0.3736, 0.4982, 0.4091, 0.4652, 0.4074, 0.4649, 0.373, 0.4856, 0.5156, 0.48, 0.551, 0.4662, 0.5487, 0.4659, 0.5129, 0.4827, 0.1612, 0.4886, 0.1965, 0.4635, 0.2, 0.4632, 0.1642, 0.4984, 0.3025, 0.5001, 0.338, 0.4646, 0.3386, 0.4643, 0.3042, 0.4392, 0.8957, 0.4302, 0.941, 0.4136, 0.9341, 0.4345, 0.2325, 0.431, 0.268, 0.398, 0.2663, 0.4053, 0.2302, 0.4307, 0.3747, 0.4324, 0.4101, 0.3996, 0.4128, 0.3966, 0.3763, 0.4465, 0.5159, 0.4525, 0.5511, 0.4388, 0.5536, 0.4271, 0.5189, 0.4436, 0.1616, 0.438, 0.197, 0.4126, 0.194, 0.4239, 0.1589, 0.43, 0.3036, 0.429, 0.3392, 0.3935, 0.3398, 0.3957, 0.3031, 0.4365, 0.4454, 0.4406, 0.4807, 0.4154, 0.4842, 0.4075, 0.4485, 0.4767, 0.569, 0.48, 0.551, 0.4939, 0.5533, 0.4871, 0.5709, 0.9518, 0.4193, 0.948, 0.4434, 0.9386, 0.4418, 0.9384, 0.4175, 0.9498, 0.1789, 0.9538, 0.2028, 0.9368, 0.2051, 0.9366, 0.1809, 0.9605, 0.2747, 0.9616, 0.2988, 0.9375, 0.2992, 0.9373, 0.2759, 0.9579, 0.3712, 0.9555, 0.3953, 0.9383, 0.3933, 0.9381, 0.3696, 0.4559, 0.5691, 0.4525, 0.5511, 0.4662, 0.5487, 0.4662, 0.5672, 0.4392, 0.8957, 0.4136, 0.9341, 0.4009, 0.9213, 0.9566, 0.2267, 0.9593, 0.2507, 0.9371, 0.2525, 0.9369, 0.2288, 0.961, 0.323, 0.9603, 0.3471, 0.9379, 0.3459, 0.9377, 0.3226, 0.9232, 0.1791, 0.9195, 0.2031, 0.9022, 0.2011, 0.9099, 0.1773, 0.914, 0.2755, 0.9134, 0.2996, 0.8893, 0.3, 0.8908, 0.2751, 0.9184, 0.3717, 0.9212, 0.3957, 0.9041, 0.3981, 0.8988, 0.3738, 0.9457, 0.4556, 0.948, 0.4434, 0.9574, 0.445, 0.9528, 0.4568, 0.4392, 0.8957, 0.4009, 0.9213, 0.394, 0.9047, 0.9171, 0.2272, 0.9147, 0.2513, 0.8923, 0.2502, 0.8972, 0.2256, 0.9145, 0.3237, 0.9157, 0.3478, 0.8934, 0.3496, 0.8913, 0.3248, 0.9252, 0.4196, 0.9293, 0.4435, 0.92, 0.4451, 0.9121, 0.4216, 0.9316, 0.4557, 0.9293, 0.4435, 0.9386, 0.4418, 0.9386, 0.4544, 0.4392, 0.8957, 0.394, 0.9047, 0.394, 0.8867, 0.4383, 0.1973, 0.4424, 0.2326, 0.4097, 0.2353, 0.4094, 0.2004, 0.4448, 0.3391, 0.4438, 0.3747, 0.4108, 0.373, 0.4105, 0.3386, 0.4312, 0.4812, 0.4257, 0.5166, 0.4118, 0.5142, 0.4116, 0.4785, 0.4283, 0.1268, 0.4342, 0.162, 0.4091, 0.1655, 0.4089, 0.1298, 0.4441, 0.2681, 0.4458, 0.3035, 0.4102, 0.3041, 0.4099, 0.2697, 0.4403, 0.4102, 0.4368, 0.4458, 0.4113, 0.4428, 0.4111, 0.4079, 0.3801, 0.1981, 0.3766, 0.2336, 0.3436, 0.2319, 0.3509, 0.1957, 0.3764, 0.3402, 0.378, 0.3757, 0.3453, 0.3784, 0.3422, 0.3419, 0.3922, 0.4815, 0.3981, 0.5167, 0.3844, 0.5192, 0.3727, 0.4845, 0.3892, 0.1271, 0.3837, 0.1625, 0.3582, 0.1595, 0.3696, 0.1245, 0.3757, 0.2692, 0.3747, 0.3047, 0.3391, 0.3053, 0.3414, 0.2686, 0.3821, 0.411, 0.3862, 0.4463, 0.3611, 0.4498, 0.3532, 0.4141, 0.4223, 0.5346, 0.4257, 0.5166, 0.4395, 0.5189, 0.4327, 0.5364, 0.4392, 0.8957, 0.394, 0.8867, 0.4009, 0.87, 0.8213, 0.1655, 0.8253, 0.1891, 0.8085, 0.1915, 0.8083, 0.1675, 0.8319, 0.2602, 0.833, 0.284, 0.8092, 0.2845, 0.809, 0.2614, 0.8294, 0.3556, 0.827, 0.3794, 0.8099, 0.3774, 0.8098, 0.354, 0.4016, 0.5346, 0.3981, 0.5167, 0.4118, 0.5142, 0.4119, 0.5328, 0.4392, 0.8957, 0.4009, 0.87, 0.4136, 0.8573, 0.8281, 0.2128, 0.8308, 0.2365, 0.8088, 0.2383, 0.8086, 0.2149, 0.8324, 0.3079, 0.8317, 0.3318, 0.8096, 0.3306, 0.8094, 0.3075, 0.8233, 0.4032, 0.8196, 0.4269, 0.8103, 0.4254, 0.8101, 0.4014, 0.786, 0.261, 0.7854, 0.2849, 0.7615, 0.2853, 0.763, 0.2606, 0.7904, 0.3561, 0.7931, 0.3798, 0.7762, 0.3822, 0.7709, 0.3582, 0.8173, 0.439, 0.8196, 0.4269, 0.8289, 0.4285, 0.8243, 0.4403, 0.4392, 0.8957, 0.4136, 0.8573, 0.4302, 0.8504, 0.789, 0.2133, 0.7867, 0.2371, 0.7645, 0.236, 0.7694, 0.2117, 0.7865, 0.3087, 0.7876, 0.3325, 0.7656, 0.3343, 0.7636, 0.3098, 0.7971, 0.4034, 0.8011, 0.427, 0.7919, 0.4287, 0.7841, 0.4054, 0.7951, 0.1657, 0.7914, 0.1895, 0.7743, 0.1874, 0.7819, 0.1639, 0.4392, 0.8957, 0.4302, 0.8504, 0.4483, 0.8504, 0.4931, 0.3528, 0.4972, 0.3881, 0.4645, 0.3908, 0.4642, 0.3559, 0.4996, 0.4946, 0.4986, 0.5302, 0.4656, 0.5285, 0.4653, 0.4941, 0.486, 0.6366, 0.4805, 0.672, 0.4666, 0.6697, 0.4664, 0.634, 0.4831, 0.2823, 0.4891, 0.3175, 0.4639, 0.321, 0.4637, 0.2853, 0.4989, 0.4235, 0.5006, 0.459, 0.465, 0.4596, 0.4647, 0.4252, 0.4951, 0.5657, 0.4916, 0.6012, 0.4661, 0.5983, 0.4659, 0.5634, 0.8034, 0.4391, 0.8011, 0.427, 0.8103, 0.4254, 0.8103, 0.4378, 0.4312, 0.4957, 0.4328, 0.5312, 0.4001, 0.5339, 0.397, 0.4974, 0.447, 0.637, 0.4529, 0.6722, 0.4392, 0.6746, 0.4275, 0.64, 0.444, 0.2826, 0.4385, 0.318, 0.413, 0.315, 0.4244, 0.2799, 0.4305, 0.4247, 0.4295, 0.4602, 0.394, 0.4608, 0.3962, 0.4241, 0.4369, 0.5665, 0.441, 0.6018, 0.4159, 0.6053, 0.408, 0.5696, 0.4771, 0.6901, 0.4805, 0.672, 0.4943, 0.6744, 0.4875, 0.6919, 0.4392, 0.8957, 0.4483, 0.8504, 0.4649, 0.8573, 0.435, 0.3535, 0.4314, 0.3891, 0.3984, 0.3874, 0.4057, 0.3512, 0.3904, 0.3363, 0.521, 0.3363, 0.521, 0.4669, 0.3904, 0.4669, 0.3904, 0.4016, 0.521, 0.4016, 0.521, 0.4669, 0.3904, 0.4669, 0.3904, 0.3363, 0.521, 0.3363, 0.521, 0.4669, 0.3904, 0.4669, 0.3904, 0.4016, 0.521, 0.4016, 0.521, 0.4669, 0.3904, 0.4669, 0.4557, 0.3363, 0.521, 0.3363, 0.521, 0.4669, 0.4557, 0.4669, 0.4557, 0.3363, 0.521, 0.3363, 0.521, 0.4669, 0.4557, 0.4669, 0.3904, 0.4016, 0.521, 0.4016, 0.521, 0.4669, 0.3904, 0.4669, 0.3904, 0.4016, 0.521, 0.4016, 0.521, 0.4669, 0.3904, 0.4669, 0.3981, 0.07369, 0.3948, 0.09172, 0.3809, 0.08938, 0.3877, 0.07187, 0.4572, 0.9859, 0.4481, 0.9404, 0.4739, 0.979, 0.4209, 0.9859, 0.43, 0.9404, 0.4391, 0.9859, 0.2226, 0.01949, 0.226, 0.03745, 0.2123, 0.03992, 0.2123, 0.02137, 0.3875, 0.9721, 0.4133, 0.9335, 0.4042, 0.979, 0.815, 0.1298, 0.8173, 0.1419, 0.8081, 0.1435, 0.8081, 0.1311, 0.3619, 0.9464, 0.4005, 0.9207, 0.3747, 0.9593, 0.348, 0.913, 0.3935, 0.9039, 0.3549, 0.9297, 0.2018, 0.01955, 0.1985, 0.03758, 0.1846, 0.03524, 0.1914, 0.01774, 0.348, 0.8768, 0.3935, 0.8858, 0.348, 0.8949, 0.8011, 0.1299, 0.7988, 0.142, 0.7895, 0.1404, 0.7941, 0.1286, 0.3619, 0.8433, 0.4005, 0.8691, 0.3549, 0.86, 0.3875, 0.8177, 0.4133, 0.8563, 0.3747, 0.8305, 0.4732, 0.1081, 0.4767, 0.126, 0.463, 0.1285, 0.4629, 0.11, 0.4209, 0.8038, 0.43, 0.8494, 0.4042, 0.8108, 0.4737, 0.2291, 0.4771, 0.2471, 0.4634, 0.2495, 0.4634, 0.231, 0.4572, 0.8038, 0.4481, 0.8494, 0.4391, 0.8038, 0.4906, 0.8177, 0.4648, 0.8563, 0.4739, 0.8108, 0.4525, 0.1081, 0.4491, 0.1262, 0.4353, 0.1238, 0.4421, 0.1063, 0.5162, 0.8433, 0.4776, 0.8691, 0.5034, 0.8305, 0.453, 0.2292, 0.4496, 0.2472, 0.4357, 0.2449, 0.4425, 0.2274, 0.5301, 0.8768, 0.4846, 0.8858, 0.5232, 0.86, 0.5301, 0.913, 0.4846, 0.9039, 0.5301, 0.8949, 0.9434, 0.1428, 0.9457, 0.155, 0.9364, 0.1566, 0.9364, 0.1441, 0.5162, 0.9464, 0.4776, 0.9207, 0.5232, 0.9297, 0.4564, 0.6901, 0.4529, 0.6722, 0.4666, 0.6697, 0.4667, 0.6883, 0.4906, 0.9721, 0.4648, 0.9335, 0.5034, 0.9593, 0.3933, 0.0294, 0.39, 0.04742, 0.3761, 0.04509, 0.3829, 0.02758, 0.4141, 0.02933, 0.4175, 0.04729, 0.4038, 0.04976, 0.4037, 0.03121, 0.6348, 0.02448, 0.6315, 0.0425, 0.6176, 0.04017, 0.6244, 0.02266, 0.6556, 0.02441, 0.659, 0.04237, 0.6453, 0.04484, 0.6452, 0.02629, 0.4189, 0.07363, 0.4223, 0.09159, 0.4086, 0.09405, 0.4086, 0.07551, 0.4154, 0.05566, 0.4189, 0.07363, 0.4086, 0.07551, 0.4085, 0.05696, 0.4223, 0.05436, 0.4292, 0.07174, 0.4189, 0.07363, 0.4154, 0.05566, 0.4292, 0.07174, 0.436, 0.08912, 0.4223, 0.09159, 0.4189, 0.07363, 0.6521, 0.006449, 0.6556, 0.02441, 0.6452, 0.02629, 0.6452, 0.007749, 0.659, 0.005149, 0.6659, 0.02253, 0.6556, 0.02441, 0.6521, 0.006449, 0.6659, 0.02253, 0.6727, 0.03991, 0.659, 0.04237, 0.6556, 0.02441, 0.6382, 0.006449, 0.6348, 0.02448, 0.6244, 0.02266, 0.6312, 0.005149, 0.6452, 0.007749, 0.6452, 0.02629, 0.6348, 0.02448, 0.6382, 0.006449, 0.6452, 0.02629, 0.6453, 0.04484, 0.6315, 0.0425, 0.6348, 0.02448, 0.4106, 0.01137, 0.4141, 0.02933, 0.4037, 0.03121, 0.4037, 0.01267, 0.4175, 0.01007, 0.4244, 0.02745, 0.4141, 0.02933, 0.4106, 0.01137, 0.4244, 0.02745, 0.4312, 0.04483, 0.4175, 0.04729, 0.4141, 0.02933, 0.3967, 0.01137, 0.3933, 0.0294, 0.3829, 0.02758, 0.3897, 0.01007, 0.4037, 0.01267, 0.4037, 0.03121, 0.3933, 0.0294, 0.3967, 0.01137, 0.4037, 0.03121, 0.4038, 0.04976, 0.39, 0.04742, 0.3933, 0.0294, 0.5034, 0.9593, 0.4776, 0.9207, 0.5162, 0.9464, 0.5034, 0.9593, 0.4648, 0.9335, 0.4776, 0.9207, 0.4648, 0.9335, 0.4391, 0.8949, 0.4776, 0.9207, 0.4598, 0.7081, 0.4564, 0.6901, 0.4667, 0.6883, 0.4668, 0.7068, 0.4529, 0.7094, 0.4461, 0.692, 0.4564, 0.6901, 0.4598, 0.7081, 0.4461, 0.692, 0.4392, 0.6746, 0.4529, 0.6722, 0.4564, 0.6901, 0.5232, 0.9297, 0.4846, 0.9039, 0.5301, 0.913, 0.5232, 0.9297, 0.4776, 0.9207, 0.4846, 0.9039, 0.4776, 0.9207, 0.4391, 0.8949, 0.4846, 0.9039, 0.941, 0.1306, 0.9434, 0.1428, 0.9364, 0.1441, 0.9363, 0.1315, 0.9457, 0.1297, 0.9504, 0.1415, 0.9434, 0.1428, 0.941, 0.1306, 0.9504, 0.1415, 0.955, 0.1533, 0.9457, 0.155, 0.9434, 0.1428, 0.5301, 0.8949, 0.4846, 0.8858, 0.5301, 0.8768, 0.5301, 0.8949, 0.4846, 0.9039, 0.4846, 0.8858, 0.4846, 0.9039, 0.4391, 0.8949, 0.4846, 0.8858, 0.5232, 0.86, 0.4776, 0.8691, 0.5162, 0.8433, 0.5232, 0.86, 0.4846, 0.8858, 0.4776, 0.8691, 0.4846, 0.8858, 0.4391, 0.8949, 0.4776, 0.8691, 0.4563, 0.2112, 0.453, 0.2292, 0.4425, 0.2274, 0.4494, 0.2099, 0.4633, 0.2125, 0.4634, 0.231, 0.453, 0.2292, 0.4563, 0.2112, 0.4634, 0.231, 0.4634, 0.2495, 0.4496, 0.2472, 0.453, 0.2292, 0.5034, 0.8305, 0.4648, 0.8563, 0.4906, 0.8177, 0.5034, 0.8305, 0.4776, 0.8691, 0.4648, 0.8563, 0.4776, 0.8691, 0.4391, 0.8949, 0.4648, 0.8563, 0.4559, 0.09012, 0.4525, 0.1081, 0.4421, 0.1063, 0.4489, 0.08882, 0.4629, 0.09142, 0.4629, 0.11, 0.4525, 0.1081, 0.4559, 0.09012, 0.4629, 0.11, 0.463, 0.1285, 0.4491, 0.1262, 0.4525, 0.1081, 0.4739, 0.8108, 0.4481, 0.8494, 0.4572, 0.8038, 0.4739, 0.8108, 0.4648, 0.8563, 0.4481, 0.8494, 0.4648, 0.8563, 0.4391, 0.8949, 0.4481, 0.8494, 0.4391, 0.8038, 0.43, 0.8494, 0.4209, 0.8038, 0.4391, 0.8038, 0.4481, 0.8494, 0.43, 0.8494, 0.4481, 0.8494, 0.4391, 0.8949, 0.43, 0.8494, 0.4702, 0.2112, 0.4737, 0.2291, 0.4634, 0.231, 0.4633, 0.2125, 0.4771, 0.2099, 0.484, 0.2272, 0.4737, 0.2291, 0.4702, 0.2112, 0.484, 0.2272, 0.4908, 0.2446, 0.4771, 0.2471, 0.4737, 0.2291, 0.4042, 0.8108, 0.4133, 0.8563, 0.3875, 0.8177, 0.4042, 0.8108, 0.43, 0.8494, 0.4133, 0.8563, 0.43, 0.8494, 0.4391, 0.8949, 0.4133, 0.8563, 0.4698, 0.09012, 0.4732, 0.1081, 0.4629, 0.11, 0.4629, 0.09142, 0.4767, 0.08882, 0.4835, 0.1062, 0.4732, 0.1081, 0.4698, 0.09012, 0.4835, 0.1062, 0.4904, 0.1236, 0.4767, 0.126, 0.4732, 0.1081, 0.3747, 0.8305, 0.4005, 0.8691, 0.3619, 0.8433, 0.3747, 0.8305, 0.4133, 0.8563, 0.4005, 0.8691, 0.4133, 0.8563, 0.4391, 0.8949, 0.4005, 0.8691, 0.3549, 0.86, 0.3935, 0.8858, 0.348, 0.8768, 0.3549, 0.86, 0.4005, 0.8691, 0.3935, 0.8858, 0.4005, 0.8691, 0.4391, 0.8949, 0.3935, 0.8858, 0.8034, 0.1178, 0.8011, 0.1299, 0.7941, 0.1286, 0.7987, 0.1169, 0.808, 0.1186, 0.8081, 0.1311, 0.8011, 0.1299, 0.8034, 0.1178, 0.8081, 0.1311, 0.8081, 0.1435, 0.7988, 0.142, 0.8011, 0.1299, 0.348, 0.8949, 0.3935, 0.9039, 0.348, 0.913, 0.348, 0.8949, 0.3935, 0.8858, 0.3935, 0.9039, 0.3935, 0.8858, 0.4391, 0.8949, 0.3935, 0.9039, 0.2052, 0.001527, 0.2018, 0.01955, 0.1914, 0.01774, 0.1982, 0.0002271, 0.2122, 0.002828, 0.2123, 0.02137, 0.2018, 0.01955, 0.2052, 0.001527, 0.2123, 0.02137, 0.2123, 0.03992, 0.1985, 0.03758, 0.2018, 0.01955, 0.3549, 0.9297, 0.4005, 0.9207, 0.3619, 0.9464, 0.3549, 0.9297, 0.3935, 0.9039, 0.4005, 0.9207, 0.3935, 0.9039, 0.4391, 0.8949, 0.4005, 0.9207, 0.3747, 0.9593, 0.4133, 0.9335, 0.3875, 0.9721, 0.3747, 0.9593, 0.4005, 0.9207, 0.4133, 0.9335, 0.4005, 0.9207, 0.4391, 0.8949, 0.4133, 0.9335, 0.8127, 0.1178, 0.815, 0.1298, 0.8081, 0.1311, 0.808, 0.1186, 0.8173, 0.1169, 0.8219, 0.1286, 0.815, 0.1298, 0.8127, 0.1178, 0.8219, 0.1286, 0.8265, 0.1402, 0.8173, 0.1419, 0.815, 0.1298, 0.4042, 0.979, 0.43, 0.9404, 0.4209, 0.9859, 0.4042, 0.979, 0.4133, 0.9335, 0.43, 0.9404, 0.4133, 0.9335, 0.4391, 0.8949, 0.43, 0.9404, 0.2191, 0.001527, 0.2226, 0.01949, 0.2123, 0.02137, 0.2122, 0.002828, 0.226, 0.0002271, 0.2329, 0.01761, 0.2226, 0.01949, 0.2191, 0.001527, 0.2329, 0.01761, 0.2397, 0.03499, 0.226, 0.03745, 0.2226, 0.01949, 0.4391, 0.9859, 0.4481, 0.9404, 0.4572, 0.9859, 0.4391, 0.9859, 0.43, 0.9404, 0.4481, 0.9404, 0.43, 0.9404, 0.4391, 0.8949, 0.4481, 0.9404, 0.4739, 0.979, 0.4648, 0.9335, 0.4906, 0.9721, 0.4739, 0.979, 0.4481, 0.9404, 0.4648, 0.9335, 0.4481, 0.9404, 0.4391, 0.8949, 0.4648, 0.9335, 0.4015, 0.05566, 0.3981, 0.07369, 0.3877, 0.07187, 0.3945, 0.05436, 0.4085, 0.05696, 0.4086, 0.07551, 0.3981, 0.07369, 0.4015, 0.05566, 0.4086, 0.07551, 0.4086, 0.09405, 0.3948, 0.09172, 0.3981, 0.07369, 0.4385, 0.318, 0.435, 0.3535, 0.4057, 0.3512, 0.413, 0.315, 0.4639, 0.321, 0.4642, 0.3559, 0.435, 0.3535, 0.4385, 0.318, 0.4642, 0.3559, 0.4645, 0.3908, 0.4314, 0.3891, 0.435, 0.3535, 0.4649, 0.8573, 0.4739, 0.812, 0.4905, 0.8189, 0.4649, 0.8573, 0.4483, 0.8504, 0.4739, 0.812, 0.4483, 0.8504, 0.4573, 0.8051, 0.4739, 0.812, 0.4737, 0.7081, 0.4771, 0.6901, 0.4875, 0.6919, 0.4807, 0.7094, 0.4668, 0.7068, 0.4667, 0.6883, 0.4771, 0.6901, 0.4737, 0.7081, 0.4667, 0.6883, 0.4666, 0.6697, 0.4805, 0.672, 0.4771, 0.6901, 0.4328, 0.5312, 0.4369, 0.5665, 0.408, 0.5696, 0.4001, 0.5339, 0.4656, 0.5285, 0.4659, 0.5634, 0.4369, 0.5665, 0.4328, 0.5312, 0.4659, 0.5634, 0.4661, 0.5983, 0.441, 0.6018, 0.4369, 0.5665, 0.4314, 0.3891, 0.4305, 0.4247, 0.3962, 0.4241, 0.3984, 0.3874, 0.4645, 0.3908, 0.4647, 0.4252, 0.4305, 0.4247, 0.4314, 0.3891, 0.4647, 0.4252, 0.465, 0.4596, 0.4295, 0.4602, 0.4305, 0.4247, 0.4496, 0.2472, 0.444, 0.2826, 0.4244, 0.2799, 0.4357, 0.2449, 0.4634, 0.2495, 0.4637, 0.2853, 0.444, 0.2826, 0.4496, 0.2472, 0.4637, 0.2853, 0.4639, 0.321, 0.4385, 0.318, 0.444, 0.2826, 0.441, 0.6018, 0.447, 0.637, 0.4275, 0.64, 0.4159, 0.6053, 0.4661, 0.5983, 0.4664, 0.634, 0.447, 0.637, 0.441, 0.6018, 0.4664, 0.634, 0.4666, 0.6697, 0.4529, 0.6722, 0.447, 0.637, 0.4295, 0.4602, 0.4312, 0.4957, 0.397, 0.4974, 0.394, 0.4608, 0.465, 0.4596, 0.4653, 0.4941, 0.4312, 0.4957, 0.4295, 0.4602, 0.4653, 0.4941, 0.4656, 0.5285, 0.4328, 0.5312, 0.4312, 0.4957, 0.8057, 0.4511, 0.8034, 0.4391, 0.8103, 0.4378, 0.8104, 0.4503, 0.8011, 0.452, 0.7965, 0.4403, 0.8034, 0.4391, 0.8057, 0.4511, 0.7965, 0.4403, 0.7919, 0.4287, 0.8011, 0.427, 0.8034, 0.4391, 0.4986, 0.5302, 0.4951, 0.5657, 0.4659, 0.5634, 0.4656, 0.5285, 0.5317, 0.5319, 0.5244, 0.5681, 0.4951, 0.5657, 0.4986, 0.5302, 0.5244, 0.5681, 0.5171, 0.6042, 0.4916, 0.6012, 0.4951, 0.5657, 0.4972, 0.3881, 0.4989, 0.4235, 0.4647, 0.4252, 0.4645, 0.3908, 0.53, 0.3854, 0.533, 0.4219, 0.4989, 0.4235, 0.4972, 0.3881, 0.533, 0.4219, 0.5361, 0.4584, 0.5006, 0.459, 0.4989, 0.4235, 0.4771, 0.2471, 0.4831, 0.2823, 0.4637, 0.2853, 0.4634, 0.2495, 0.4908, 0.2446, 0.5025, 0.2793, 0.4831, 0.2823, 0.4771, 0.2471, 0.5025, 0.2793, 0.5142, 0.314, 0.4891, 0.3175, 0.4831, 0.2823, 0.4916, 0.6012, 0.486, 0.6366, 0.4664, 0.634, 0.4661, 0.5983, 0.5171, 0.6042, 0.5057, 0.6393, 0.486, 0.6366, 0.4916, 0.6012, 0.5057, 0.6393, 0.4943, 0.6744, 0.4805, 0.672, 0.486, 0.6366, 0.5006, 0.459, 0.4996, 0.4946, 0.4653, 0.4941, 0.465, 0.4596, 0.5361, 0.4584, 0.5339, 0.4952, 0.4996, 0.4946, 0.5006, 0.459, 0.5339, 0.4952, 0.5317, 0.5319, 0.4986, 0.5302, 0.4996, 0.4946, 0.4891, 0.3175, 0.4931, 0.3528, 0.4642, 0.3559, 0.4639, 0.321, 0.5142, 0.314, 0.5221, 0.3497, 0.4931, 0.3528, 0.4891, 0.3175, 0.5221, 0.3497, 0.53, 0.3854, 0.4972, 0.3881, 0.4931, 0.3528, 0.4483, 0.8504, 0.4392, 0.8051, 0.4573, 0.8051, 0.4483, 0.8504, 0.4302, 0.8504, 0.4392, 0.8051, 0.4302, 0.8504, 0.4212, 0.8051, 0.4392, 0.8051, 0.7988, 0.142, 0.7951, 0.1657, 0.7819, 0.1639, 0.7895, 0.1404, 0.8081, 0.1435, 0.8083, 0.1675, 0.7951, 0.1657, 0.7988, 0.142, 0.8083, 0.1675, 0.8085, 0.1915, 0.7914, 0.1895, 0.7951, 0.1657, 0.7931, 0.3798, 0.7971, 0.4034, 0.7841, 0.4054, 0.7762, 0.3822, 0.8099, 0.3774, 0.8101, 0.4014, 0.7971, 0.4034, 0.7931, 0.3798, 0.8101, 0.4014, 0.8103, 0.4254, 0.8011, 0.427, 0.7971, 0.4034, 0.7854, 0.2849, 0.7865, 0.3087, 0.7636, 0.3098, 0.7615, 0.2853, 0.8092, 0.2845, 0.8094, 0.3075, 0.7865, 0.3087, 0.7854, 0.2849, 0.8094, 0.3075, 0.8096, 0.3306, 0.7876, 0.3325, 0.7865, 0.3087, 0.7914, 0.1895, 0.789, 0.2133, 0.7694, 0.2117, 0.7743, 0.1874, 0.8085, 0.1915, 0.8086, 0.2149, 0.789, 0.2133, 0.7914, 0.1895, 0.8086, 0.2149, 0.8088, 0.2383, 0.7867, 0.2371, 0.789, 0.2133, 0.4302, 0.8504, 0.4046, 0.812, 0.4212, 0.8051, 0.4302, 0.8504, 0.4136, 0.8573, 0.4046, 0.812, 0.4136, 0.8573, 0.3879, 0.8189, 0.4046, 0.812, 0.815, 0.4511, 0.8173, 0.439, 0.8243, 0.4403, 0.8197, 0.452, 0.8104, 0.4503, 0.8103, 0.4378, 0.8173, 0.439, 0.815, 0.4511, 0.8103, 0.4378, 0.8103, 0.4254, 0.8196, 0.4269, 0.8173, 0.439, 0.7876, 0.3325, 0.7904, 0.3561, 0.7709, 0.3582, 0.7656, 0.3343, 0.8096, 0.3306, 0.8098, 0.354, 0.7904, 0.3561, 0.7876, 0.3325, 0.8098, 0.354, 0.8099, 0.3774, 0.7931, 0.3798, 0.7904, 0.3561, 0.7867, 0.2371, 0.786, 0.261, 0.763, 0.2606, 0.7645, 0.236, 0.8088, 0.2383, 0.809, 0.2614, 0.786, 0.261, 0.7867, 0.2371, 0.809, 0.2614, 0.8092, 0.2845, 0.7854, 0.2849, 0.786, 0.261, 0.827, 0.3794, 0.8233, 0.4032, 0.8101, 0.4014, 0.8099, 0.3774, 0.8441, 0.3815, 0.8365, 0.405, 0.8233, 0.4032, 0.827, 0.3794, 0.8365, 0.405, 0.8289, 0.4285, 0.8196, 0.4269, 0.8233, 0.4032, 0.833, 0.284, 0.8324, 0.3079, 0.8094, 0.3075, 0.8092, 0.2845, 0.8569, 0.2836, 0.8554, 0.3083, 0.8324, 0.3079, 0.833, 0.284, 0.8554, 0.3083, 0.8539, 0.3329, 0.8317, 0.3318, 0.8324, 0.3079, 0.8253, 0.1891, 0.8281, 0.2128, 0.8086, 0.2149, 0.8085, 0.1915, 0.8422, 0.1867, 0.8475, 0.2107, 0.8281, 0.2128, 0.8253, 0.1891, 0.8475, 0.2107, 0.8528, 0.2346, 0.8308, 0.2365, 0.8281, 0.2128, 0.4136, 0.8573, 0.3752, 0.8316, 0.3879, 0.8189, 0.4136, 0.8573, 0.4009, 0.87, 0.3752, 0.8316, 0.4009, 0.87, 0.3625, 0.8444, 0.3752, 0.8316, 0.405, 0.5526, 0.4016, 0.5346, 0.4119, 0.5328, 0.412, 0.5513, 0.3981, 0.5539, 0.3913, 0.5365, 0.4016, 0.5346, 0.405, 0.5526, 0.3913, 0.5365, 0.3844, 0.5192, 0.3981, 0.5167, 0.4016, 0.5346, 0.8317, 0.3318, 0.8294, 0.3556, 0.8098, 0.354, 0.8096, 0.3306, 0.8539, 0.3329, 0.849, 0.3572, 0.8294, 0.3556, 0.8317, 0.3318, 0.849, 0.3572, 0.8441, 0.3815, 0.827, 0.3794, 0.8294, 0.3556, 0.8308, 0.2365, 0.8319, 0.2602, 0.809, 0.2614, 0.8088, 0.2383, 0.8528, 0.2346, 0.8548, 0.2591, 0.8319, 0.2602, 0.8308, 0.2365, 0.8548, 0.2591, 0.8569, 0.2836, 0.833, 0.284, 0.8319, 0.2602, 0.8173, 0.1419, 0.8213, 0.1655, 0.8083, 0.1675, 0.8081, 0.1435, 0.8265, 0.1402, 0.8344, 0.1635, 0.8213, 0.1655, 0.8173, 0.1419, 0.8344, 0.1635, 0.8422, 0.1867, 0.8253, 0.1891, 0.8213, 0.1655, 0.4009, 0.87, 0.3556, 0.861, 0.3625, 0.8444, 0.4009, 0.87, 0.394, 0.8867, 0.3556, 0.861, 0.394, 0.8867, 0.3487, 0.8777, 0.3556, 0.861, 0.4189, 0.5526, 0.4223, 0.5346, 0.4327, 0.5364, 0.4259, 0.5539, 0.412, 0.5513, 0.4119, 0.5328, 0.4223, 0.5346, 0.4189, 0.5526, 0.4119, 0.5328, 0.4118, 0.5142, 0.4257, 0.5166, 0.4223, 0.5346, 0.378, 0.3757, 0.3821, 0.411, 0.3532, 0.4141, 0.3453, 0.3784, 0.4108, 0.373, 0.4111, 0.4079, 0.3821, 0.411, 0.378, 0.3757, 0.4111, 0.4079, 0.4113, 0.4428, 0.3862, 0.4463, 0.3821, 0.411, 0.3766, 0.2336, 0.3757, 0.2692, 0.3414, 0.2686, 0.3436, 0.2319, 0.4097, 0.2353, 0.4099, 0.2697, 0.3757, 0.2692, 0.3766, 0.2336, 0.4099, 0.2697, 0.4102, 0.3041, 0.3747, 0.3047, 0.3757, 0.2692, 0.3948, 0.09172, 0.3892, 0.1271, 0.3696, 0.1245, 0.3809, 0.08938, 0.4086, 0.09405, 0.4089, 0.1298, 0.3892, 0.1271, 0.3948, 0.09172, 0.4089, 0.1298, 0.4091, 0.1655, 0.3837, 0.1625, 0.3892, 0.1271, 0.3862, 0.4463, 0.3922, 0.4815, 0.3727, 0.4845, 0.3611, 0.4498, 0.4113, 0.4428, 0.4116, 0.4785, 0.3922, 0.4815, 0.3862, 0.4463, 0.4116, 0.4785, 0.4118, 0.5142, 0.3981, 0.5167, 0.3922, 0.4815, 0.3747, 0.3047, 0.3764, 0.3402, 0.3422, 0.3419, 0.3391, 0.3053, 0.4102, 0.3041, 0.4105, 0.3386, 0.3764, 0.3402, 0.3747, 0.3047, 0.4105, 0.3386, 0.4108, 0.373, 0.378, 0.3757, 0.3764, 0.3402, 0.3837, 0.1625, 0.3801, 0.1981, 0.3509, 0.1957, 0.3582, 0.1595, 0.4091, 0.1655, 0.4094, 0.2004, 0.3801, 0.1981, 0.3837, 0.1625, 0.4094, 0.2004, 0.4097, 0.2353, 0.3766, 0.2336, 0.3801, 0.1981, 0.4438, 0.3747, 0.4403, 0.4102, 0.4111, 0.4079, 0.4108, 0.373, 0.4768, 0.3764, 0.4695, 0.4126, 0.4403, 0.4102, 0.4438, 0.3747, 0.4695, 0.4126, 0.4622, 0.4487, 0.4368, 0.4458, 0.4403, 0.4102, 0.4424, 0.2326, 0.4441, 0.2681, 0.4099, 0.2697, 0.4097, 0.2353, 0.4752, 0.2299, 0.4782, 0.2664, 0.4441, 0.2681, 0.4424, 0.2326, 0.4782, 0.2664, 0.4813, 0.3029, 0.4458, 0.3035, 0.4441, 0.2681, 0.4223, 0.09159, 0.4283, 0.1268, 0.4089, 0.1298, 0.4086, 0.09405, 0.436, 0.08912, 0.4477, 0.1238, 0.4283, 0.1268, 0.4223, 0.09159, 0.4477, 0.1238, 0.4594, 0.1585, 0.4342, 0.162, 0.4283, 0.1268, 0.4368, 0.4458, 0.4312, 0.4812, 0.4116, 0.4785, 0.4113, 0.4428, 0.4622, 0.4487, 0.4509, 0.4838, 0.4312, 0.4812, 0.4368, 0.4458, 0.4509, 0.4838, 0.4395, 0.5189, 0.4257, 0.5166, 0.4312, 0.4812, 0.4458, 0.3035, 0.4448, 0.3391, 0.4105, 0.3386, 0.4102, 0.3041, 0.4813, 0.3029, 0.4791, 0.3397, 0.4448, 0.3391, 0.4458, 0.3035, 0.4791, 0.3397, 0.4768, 0.3764, 0.4438, 0.3747, 0.4448, 0.3391, 0.4342, 0.162, 0.4383, 0.1973, 0.4094, 0.2004, 0.4091, 0.1655, 0.4594, 0.1585, 0.4673, 0.1942, 0.4383, 0.1973, 0.4342, 0.162, 0.4673, 0.1942, 0.4752, 0.2299, 0.4424, 0.2326, 0.4383, 0.1973, 0.394, 0.8867, 0.3487, 0.8957, 0.3487, 0.8777, 0.394, 0.8867, 0.394, 0.9047, 0.3487, 0.8957, 0.394, 0.9047, 0.3487, 0.9137, 0.3487, 0.8957, 0.934, 0.4678, 0.9316, 0.4557, 0.9386, 0.4544, 0.9387, 0.467, 0.9293, 0.4687, 0.9246, 0.4569, 0.9316, 0.4557, 0.934, 0.4678, 0.9246, 0.4569, 0.92, 0.4451, 0.9293, 0.4435, 0.9316, 0.4557, 0.9212, 0.3957, 0.9252, 0.4196, 0.9121, 0.4216, 0.9041, 0.3981, 0.9383, 0.3933, 0.9384, 0.4175, 0.9252, 0.4196, 0.9212, 0.3957, 0.9384, 0.4175, 0.9386, 0.4418, 0.9293, 0.4435, 0.9252, 0.4196, 0.9134, 0.2996, 0.9145, 0.3237, 0.8913, 0.3248, 0.8893, 0.3, 0.9375, 0.2992, 0.9377, 0.3226, 0.9145, 0.3237, 0.9134, 0.2996, 0.9377, 0.3226, 0.9379, 0.3459, 0.9157, 0.3478, 0.9145, 0.3237, 0.9195, 0.2031, 0.9171, 0.2272, 0.8972, 0.2256, 0.9022, 0.2011, 0.9368, 0.2051, 0.9369, 0.2288, 0.9171, 0.2272, 0.9195, 0.2031, 0.9369, 0.2288, 0.9371, 0.2525, 0.9147, 0.2513, 0.9171, 0.2272, 0.394, 0.9047, 0.3556, 0.9303, 0.3487, 0.9137, 0.394, 0.9047, 0.4009, 0.9213, 0.3556, 0.9303, 0.4009, 0.9213, 0.3625, 0.947, 0.3556, 0.9303, 0.9434, 0.4678, 0.9457, 0.4556, 0.9528, 0.4568, 0.9481, 0.4687, 0.9387, 0.467, 0.9386, 0.4544, 0.9457, 0.4556, 0.9434, 0.4678, 0.9386, 0.4544, 0.9386, 0.4418, 0.948, 0.4434, 0.9457, 0.4556, 0.9157, 0.3478, 0.9184, 0.3717, 0.8988, 0.3738, 0.8934, 0.3496, 0.9379, 0.3459, 0.9381, 0.3696, 0.9184, 0.3717, 0.9157, 0.3478, 0.9381, 0.3696, 0.9383, 0.3933, 0.9212, 0.3957, 0.9184, 0.3717, 0.9147, 0.2513, 0.914, 0.2755, 0.8908, 0.2751, 0.8923, 0.2502, 0.9371, 0.2525, 0.9373, 0.2759, 0.914, 0.2755, 0.9147, 0.2513, 0.9373, 0.2759, 0.9375, 0.2992, 0.9134, 0.2996, 0.914, 0.2755, 0.927, 0.1551, 0.9232, 0.1791, 0.9099, 0.1773, 0.9176, 0.1535, 0.9364, 0.1566, 0.9366, 0.1809, 0.9232, 0.1791, 0.927, 0.1551, 0.9366, 0.1809, 0.9368, 0.2051, 0.9195, 0.2031, 0.9232, 0.1791, 0.9616, 0.2988, 0.961, 0.323, 0.9377, 0.3226, 0.9375, 0.2992, 0.9857, 0.2984, 0.9842, 0.3233, 0.961, 0.323, 0.9616, 0.2988, 0.9842, 0.3233, 0.9827, 0.3483, 0.9603, 0.3471, 0.961, 0.323, 0.9538, 0.2028, 0.9566, 0.2267, 0.9369, 0.2288, 0.9368, 0.2051, 0.9709, 0.2004, 0.9762, 0.2246, 0.9566, 0.2267, 0.9538, 0.2028, 0.9762, 0.2246, 0.9816, 0.2488, 0.9593, 0.2507, 0.9566, 0.2267, 0.4009, 0.9213, 0.3752, 0.9597, 0.3625, 0.947, 0.4009, 0.9213, 0.4136, 0.9341, 0.3752, 0.9597, 0.4136, 0.9341, 0.3879, 0.9725, 0.3752, 0.9597, 0.4594, 0.5871, 0.4559, 0.5691, 0.4662, 0.5672, 0.4663, 0.5858, 0.4525, 0.5884, 0.4456, 0.571, 0.4559, 0.5691, 0.4594, 0.5871, 0.4456, 0.571, 0.4388, 0.5536, 0.4525, 0.5511, 0.4559, 0.5691, 0.9603, 0.3471, 0.9579, 0.3712, 0.9381, 0.3696, 0.9379, 0.3459, 0.9827, 0.3483, 0.9778, 0.3728, 0.9579, 0.3712, 0.9603, 0.3471, 0.9778, 0.3728, 0.9728, 0.3974, 0.9555, 0.3953, 0.9579, 0.3712, 0.9593, 0.2507, 0.9605, 0.2747, 0.9373, 0.2759, 0.9371, 0.2525, 0.9816, 0.2488, 0.9837, 0.2736, 0.9605, 0.2747, 0.9593, 0.2507, 0.9837, 0.2736, 0.9857, 0.2984, 0.9616, 0.2988, 0.9605, 0.2747, 0.9457, 0.155, 0.9498, 0.1789, 0.9366, 0.1809, 0.9364, 0.1566, 0.955, 0.1533, 0.9629, 0.1768, 0.9498, 0.1789, 0.9457, 0.155, 0.9629, 0.1768, 0.9709, 0.2004, 0.9538, 0.2028, 0.9498, 0.1789, 0.9555, 0.3953, 0.9518, 0.4193, 0.9384, 0.4175, 0.9383, 0.3933, 0.9728, 0.3974, 0.9651, 0.4212, 0.9518, 0.4193, 0.9555, 0.3953, 0.9651, 0.4212, 0.9574, 0.445, 0.948, 0.4434, 0.9518, 0.4193, 0.4733, 0.5871, 0.4767, 0.569, 0.4871, 0.5709, 0.4803, 0.5884, 0.4663, 0.5858, 0.4662, 0.5672, 0.4767, 0.569, 0.4733, 0.5871, 0.4662, 0.5672, 0.4662, 0.5487, 0.48, 0.551, 0.4767, 0.569, 0.4324, 0.4101, 0.4365, 0.4454, 0.4075, 0.4485, 0.3996, 0.4128, 0.4652, 0.4074, 0.4654, 0.4423, 0.4365, 0.4454, 0.4324, 0.4101, 0.4654, 0.4423, 0.4657, 0.4772, 0.4406, 0.4807, 0.4365, 0.4454, 0.431, 0.268, 0.43, 0.3036, 0.3957, 0.3031, 0.398, 0.2663, 0.464, 0.2697, 0.4643, 0.3042, 0.43, 0.3036, 0.431, 0.268, 0.4643, 0.3042, 0.4646, 0.3386, 0.429, 0.3392, 0.43, 0.3036, 0.4491, 0.1262, 0.4436, 0.1616, 0.4239, 0.1589, 0.4353, 0.1238, 0.463, 0.1285, 0.4632, 0.1642, 0.4436, 0.1616, 0.4491, 0.1262, 0.4632, 0.1642, 0.4635, 0.2, 0.438, 0.197, 0.4436, 0.1616, 0.4406, 0.4807, 0.4465, 0.5159, 0.4271, 0.5189, 0.4154, 0.4842, 0.4657, 0.4772, 0.4659, 0.5129, 0.4465, 0.5159, 0.4406, 0.4807, 0.4659, 0.5129, 0.4662, 0.5487, 0.4525, 0.5511, 0.4465, 0.5159, 0.429, 0.3392, 0.4307, 0.3747, 0.3966, 0.3763, 0.3935, 0.3398, 0.4646, 0.3386, 0.4649, 0.373, 0.4307, 0.3747, 0.429, 0.3392, 0.4649, 0.373, 0.4652, 0.4074, 0.4324, 0.4101, 0.4307, 0.3747, 0.438, 0.197, 0.4345, 0.2325, 0.4053, 0.2302, 0.4126, 0.194, 0.4635, 0.2, 0.4637, 0.2349, 0.4345, 0.2325, 0.438, 0.197, 0.4637, 0.2349, 0.464, 0.2697, 0.431, 0.268, 0.4345, 0.2325, 0.4136, 0.9341, 0.4046, 0.9794, 0.3879, 0.9725, 0.4136, 0.9341, 0.4302, 0.941, 0.4046, 0.9794, 0.4302, 0.941, 0.4212, 0.9863, 0.4046, 0.9794, 0.4968, 0.267, 0.4984, 0.3025, 0.4643, 0.3042, 0.464, 0.2697, 0.5295, 0.2643, 0.5326, 0.3009, 0.4984, 0.3025, 0.4968, 0.267, 0.5326, 0.3009, 0.5357, 0.3374, 0.5001, 0.338, 0.4984, 0.3025, 0.4767, 0.126, 0.4827, 0.1612, 0.4632, 0.1642, 0.463, 0.1285, 0.4904, 0.1236, 0.5021, 0.1583, 0.4827, 0.1612, 0.4767, 0.126, 0.5021, 0.1583, 0.5137, 0.1929, 0.4886, 0.1965, 0.4827, 0.1612, 0.4911, 0.4802, 0.4856, 0.5156, 0.4659, 0.5129, 0.4657, 0.4772, 0.5166, 0.4832, 0.5052, 0.5183, 0.4856, 0.5156, 0.4911, 0.4802, 0.5052, 0.5183, 0.4939, 0.5533, 0.48, 0.551, 0.4856, 0.5156, 0.5001, 0.338, 0.4992, 0.3736, 0.4649, 0.373, 0.4646, 0.3386, 0.5357, 0.3374, 0.5334, 0.3741, 0.4992, 0.3736, 0.5001, 0.338, 0.5334, 0.3741, 0.5312, 0.4109, 0.4982, 0.4091, 0.4992, 0.3736, 0.4886, 0.1965, 0.4927, 0.2317, 0.4637, 0.2349, 0.4635, 0.2, 0.5137, 0.1929, 0.5216, 0.2286, 0.4927, 0.2317, 0.4886, 0.1965, 0.5216, 0.2286, 0.5295, 0.2643, 0.4968, 0.267, 0.4927, 0.2317, 0.4302, 0.941, 0.4392, 0.9863, 0.4212, 0.9863, 0.4302, 0.941, 0.4483, 0.941, 0.4392, 0.9863, 0.4483, 0.941, 0.4573, 0.9863, 0.4392, 0.9863, 0.2087, 0.4985, 0.2053, 0.4805, 0.2156, 0.4786, 0.2157, 0.4972, 0.2018, 0.4998, 0.195, 0.4824, 0.2053, 0.4805, 0.2087, 0.4985, 0.195, 0.4824, 0.1881, 0.465, 0.2018, 0.4625, 0.2053, 0.4805, 0.4982, 0.4091, 0.4947, 0.4447, 0.4654, 0.4423, 0.4652, 0.4074, 0.5312, 0.4109, 0.5239, 0.447, 0.4947, 0.4447, 0.4982, 0.4091, 0.5239, 0.447, 0.5166, 0.4832, 0.4911, 0.4802, 0.4947, 0.4447, 0.1899, 0.3921, 0.1959, 0.4273, 0.1764, 0.4303, 0.1648, 0.3956, 0.215, 0.3886, 0.2153, 0.4244, 0.1959, 0.4273, 0.1899, 0.3921, 0.2153, 0.4244, 0.2155, 0.4601, 0.2018, 0.4625, 0.1959, 0.4273, 0.1784, 0.2506, 0.1801, 0.2861, 0.1459, 0.2877, 0.1428, 0.2512, 0.2139, 0.25, 0.2142, 0.2844, 0.1801, 0.2861, 0.1784, 0.2506, 0.2142, 0.2844, 0.2145, 0.3188, 0.1817, 0.3216, 0.1801, 0.2861, 0.1874, 0.1084, 0.1838, 0.1439, 0.1546, 0.1416, 0.1619, 0.1054, 0.2128, 0.1114, 0.2131, 0.1463, 0.1838, 0.1439, 0.1874, 0.1084, 0.2131, 0.1463, 0.2134, 0.1812, 0.1803, 0.1794, 0.1838, 0.1439, 0.4483, 0.941, 0.4739, 0.9794, 0.4573, 0.9863, 0.4483, 0.941, 0.4649, 0.9341, 0.4739, 0.9794, 0.4649, 0.9341, 0.4905, 0.9725, 0.4739, 0.9794, 0.2226, 0.4985, 0.226, 0.4804, 0.2364, 0.4823, 0.2296, 0.4998, 0.2157, 0.4972, 0.2156, 0.4786, 0.226, 0.4804, 0.2226, 0.4985, 0.2156, 0.4786, 0.2155, 0.4601, 0.2294, 0.4624, 0.226, 0.4804, 0.1817, 0.3216, 0.1858, 0.3568, 0.1569, 0.36, 0.149, 0.3243, 0.2145, 0.3188, 0.2148, 0.3537, 0.1858, 0.3568, 0.1817, 0.3216, 0.2148, 0.3537, 0.215, 0.3886, 0.1899, 0.3921, 0.1858, 0.3568, 0.1803, 0.1794, 0.1794, 0.215, 0.1451, 0.2145, 0.1473, 0.1777, 0.2134, 0.1812, 0.2136, 0.2156, 0.1794, 0.215, 0.1803, 0.1794, 0.2136, 0.2156, 0.2139, 0.25, 0.1784, 0.2506, 0.1794, 0.215, 0.1985, 0.03758, 0.1929, 0.07298, 0.1733, 0.07032, 0.1846, 0.03524, 0.2123, 0.03992, 0.2126, 0.07565, 0.1929, 0.07298, 0.1985, 0.03758, 0.2126, 0.07565, 0.2128, 0.1114, 0.1874, 0.1084, 0.1929, 0.07298, 0.2379, 0.1079, 0.242, 0.1432, 0.2131, 0.1463, 0.2128, 0.1114, 0.2631, 0.1044, 0.271, 0.14, 0.242, 0.1432, 0.2379, 0.1079, 0.271, 0.14, 0.2789, 0.1757, 0.2461, 0.1784, 0.242, 0.1432, 0.4649, 0.9341, 0.5033, 0.9597, 0.4905, 0.9725, 0.4649, 0.9341, 0.4776, 0.9213, 0.5033, 0.9597, 0.4776, 0.9213, 0.516, 0.947, 0.5033, 0.9597, 0.4002, 0.5083, 0.3968, 0.4904, 0.4071, 0.4885, 0.4071, 0.507, 0.3933, 0.5096, 0.3864, 0.4922, 0.3968, 0.4904, 0.4002, 0.5083, 0.3864, 0.4922, 0.3796, 0.4749, 0.3933, 0.4724, 0.3968, 0.4904, 0.2475, 0.3206, 0.244, 0.3561, 0.2148, 0.3537, 0.2145, 0.3188, 0.2805, 0.3223, 0.2732, 0.3584, 0.244, 0.3561, 0.2475, 0.3206, 0.2732, 0.3584, 0.2659, 0.3946, 0.2405, 0.3916, 0.244, 0.3561, 0.2461, 0.1784, 0.2478, 0.2139, 0.2136, 0.2156, 0.2134, 0.1812, 0.2789, 0.1757, 0.2819, 0.2123, 0.2478, 0.2139, 0.2461, 0.1784, 0.2819, 0.2123, 0.285, 0.2488, 0.2495, 0.2494, 0.2478, 0.2139, 0.226, 0.03745, 0.232, 0.07266, 0.2126, 0.07565, 0.2123, 0.03992, 0.2397, 0.03499, 0.2514, 0.06967, 0.232, 0.07266, 0.226, 0.03745, 0.2514, 0.06967, 0.2631, 0.1044, 0.2379, 0.1079, 0.232, 0.07266, 0.2405, 0.3916, 0.2349, 0.427, 0.2153, 0.4244, 0.215, 0.3886, 0.2659, 0.3946, 0.2546, 0.4297, 0.2349, 0.427, 0.2405, 0.3916, 0.2546, 0.4297, 0.2432, 0.4648, 0.2294, 0.4624, 0.2349, 0.427, 0.2495, 0.2494, 0.2485, 0.285, 0.2142, 0.2844, 0.2139, 0.25, 0.285, 0.2488, 0.2828, 0.2855, 0.2485, 0.285, 0.2495, 0.2494, 0.2828, 0.2855, 0.2805, 0.3223, 0.2475, 0.3206, 0.2485, 0.285, 0.4141, 0.5083, 0.4175, 0.4903, 0.4279, 0.4921, 0.4211, 0.5096, 0.4071, 0.507, 0.4071, 0.4885, 0.4175, 0.4903, 0.4141, 0.5083, 0.4071, 0.4885, 0.407, 0.4699, 0.4209, 0.4723, 0.4175, 0.4903, 0.3732, 0.3314, 0.3773, 0.3667, 0.3484, 0.3698, 0.3405, 0.3341, 0.406, 0.3287, 0.4063, 0.3636, 0.3773, 0.3667, 0.3732, 0.3314, 0.4063, 0.3636, 0.4065, 0.3985, 0.3814, 0.402, 0.3773, 0.3667, 0.3718, 0.1893, 0.3708, 0.2249, 0.3366, 0.2243, 0.3388, 0.1876, 0.4048, 0.191, 0.4051, 0.2254, 0.3708, 0.2249, 0.3718, 0.1893, 0.4051, 0.2254, 0.4054, 0.2598, 0.3699, 0.2604, 0.3708, 0.2249, 0.39, 0.04742, 0.3844, 0.08283, 0.3648, 0.08016, 0.3761, 0.04509, 0.4038, 0.04976, 0.4041, 0.08549, 0.3844, 0.08283, 0.39, 0.04742, 0.4041, 0.08549, 0.4043, 0.1212, 0.3788, 0.1182, 0.3844, 0.08283, 0.3814, 0.402, 0.3873, 0.4372, 0.3679, 0.4402, 0.3563, 0.4055, 0.4065, 0.3985, 0.4068, 0.4342, 0.3873, 0.4372, 0.3814, 0.402, 0.4068, 0.4342, 0.407, 0.4699, 0.3933, 0.4724, 0.3873, 0.4372, 0.3699, 0.2604, 0.3715, 0.2959, 0.3374, 0.2976, 0.3343, 0.261, 0.4054, 0.2598, 0.4057, 0.2943, 0.3715, 0.2959, 0.3699, 0.2604, 0.4057, 0.2943, 0.406, 0.3287, 0.3732, 0.3314, 0.3715, 0.2959, 0.3788, 0.1182, 0.3753, 0.1538, 0.3461, 0.1514, 0.3534, 0.1152, 0.4043, 0.1212, 0.4046, 0.1561, 0.3753, 0.1538, 0.3788, 0.1182, 0.4046, 0.1561, 0.4048, 0.191, 0.3718, 0.1893, 0.3753, 0.1538, 0.4776, 0.9213, 0.5229, 0.9303, 0.516, 0.947, 0.4776, 0.9213, 0.4845, 0.9047, 0.5229, 0.9303, 0.4845, 0.9047, 0.5298, 0.9137, 0.5229, 0.9303, 0.4175, 0.04729, 0.4235, 0.0825, 0.4041, 0.08549, 0.4038, 0.04976, 0.4312, 0.04483, 0.4429, 0.07951, 0.4235, 0.0825, 0.4175, 0.04729, 0.4429, 0.07951, 0.4546, 0.1142, 0.4294, 0.1177, 0.4235, 0.0825, 0.432, 0.4015, 0.4264, 0.4369, 0.4068, 0.4342, 0.4065, 0.3985, 0.4574, 0.4044, 0.4461, 0.4395, 0.4264, 0.4369, 0.432, 0.4015, 0.4461, 0.4395, 0.4347, 0.4746, 0.4209, 0.4723, 0.4264, 0.4369, 0.441, 0.2592, 0.44, 0.2948, 0.4057, 0.2943, 0.4054, 0.2598, 0.4765, 0.2586, 0.4743, 0.2954, 0.44, 0.2948, 0.441, 0.2592, 0.4743, 0.2954, 0.472, 0.3321, 0.439, 0.3304, 0.44, 0.2948, 0.4294, 0.1177, 0.4335, 0.153, 0.4046, 0.1561, 0.4043, 0.1212, 0.4546, 0.1142, 0.4625, 0.1499, 0.4335, 0.153, 0.4294, 0.1177, 0.4625, 0.1499, 0.4704, 0.1856, 0.4376, 0.1883, 0.4335, 0.153, 0.4845, 0.9047, 0.5298, 0.8957, 0.5298, 0.9137, 0.4845, 0.9047, 0.4845, 0.8867, 0.5298, 0.8957, 0.4845, 0.8867, 0.5298, 0.8777, 0.5298, 0.8957, 0.6417, 0.5034, 0.6383, 0.4854, 0.6486, 0.4835, 0.6486, 0.5021, 0.6348, 0.5047, 0.6279, 0.4873, 0.6383, 0.4854, 0.6417, 0.5034, 0.6279, 0.4873, 0.6211, 0.4699, 0.6348, 0.4675, 0.6383, 0.4854, 0.439, 0.3304, 0.4355, 0.3659, 0.4063, 0.3636, 0.406, 0.3287, 0.472, 0.3321, 0.4647, 0.3683, 0.4355, 0.3659, 0.439, 0.3304, 0.4647, 0.3683, 0.4574, 0.4044, 0.432, 0.4015, 0.4355, 0.3659, 0.4376, 0.1883, 0.4393, 0.2238, 0.4051, 0.2254, 0.4048, 0.191, 0.4704, 0.1856, 0.4734, 0.2221, 0.4393, 0.2238, 0.4376, 0.1883, 0.4734, 0.2221, 0.4765, 0.2586, 0.441, 0.2592, 0.4393, 0.2238, 0.6229, 0.3971, 0.6288, 0.4323, 0.6094, 0.4353, 0.5977, 0.4006, 0.648, 0.3935, 0.6483, 0.4293, 0.6288, 0.4323, 0.6229, 0.3971, 0.6483, 0.4293, 0.6485, 0.465, 0.6348, 0.4675, 0.6288, 0.4323, 0.6114, 0.2555, 0.613, 0.291, 0.5789, 0.2927, 0.5758, 0.2561, 0.6469, 0.2549, 0.6472, 0.2893, 0.613, 0.291, 0.6114, 0.2555, 0.6472, 0.2893, 0.6475, 0.3238, 0.6147, 0.3265, 0.613, 0.291, 0.6203, 0.1133, 0.6168, 0.1488, 0.5876, 0.1465, 0.5949, 0.1103, 0.6458, 0.1163, 0.6461, 0.1512, 0.6168, 0.1488, 0.6203, 0.1133, 0.6461, 0.1512, 0.6463, 0.1861, 0.6133, 0.1844, 0.6168, 0.1488, 0.4845, 0.8867, 0.5229, 0.861, 0.5298, 0.8777, 0.4845, 0.8867, 0.4776, 0.87, 0.5229, 0.861, 0.4776, 0.87, 0.516, 0.8444, 0.5229, 0.861, 0.6556, 0.5034, 0.659, 0.4854, 0.6694, 0.4872, 0.6626, 0.5047, 0.6486, 0.5021, 0.6486, 0.4835, 0.659, 0.4854, 0.6556, 0.5034, 0.6486, 0.4835, 0.6485, 0.465, 0.6624, 0.4673, 0.659, 0.4854, 0.6147, 0.3265, 0.6188, 0.3618, 0.5899, 0.3649, 0.582, 0.3292, 0.6475, 0.3238, 0.6477, 0.3587, 0.6188, 0.3618, 0.6147, 0.3265, 0.6477, 0.3587, 0.648, 0.3935, 0.6229, 0.3971, 0.6188, 0.3618, 0.6133, 0.1844, 0.6123, 0.2199, 0.5781, 0.2194, 0.5803, 0.1827, 0.6463, 0.1861, 0.6466, 0.2205, 0.6123, 0.2199, 0.6133, 0.1844, 0.6466, 0.2205, 0.6469, 0.2549, 0.6114, 0.2555, 0.6123, 0.2199, 0.6315, 0.0425, 0.6259, 0.0779, 0.6062, 0.07524, 0.6176, 0.04017, 0.6453, 0.04484, 0.6456, 0.08057, 0.6259, 0.0779, 0.6315, 0.0425, 0.6456, 0.08057, 0.6458, 0.1163, 0.6203, 0.1133, 0.6259, 0.0779, 0.9316, 0.1306, 0.9293, 0.1428, 0.9222, 0.1416, 0.9269, 0.1297, 0.9363, 0.1315, 0.9364, 0.1441, 0.9293, 0.1428, 0.9316, 0.1306, 0.9364, 0.1441, 0.9364, 0.1566, 0.927, 0.1551, 0.9293, 0.1428, 0.6805, 0.3255, 0.677, 0.361, 0.6477, 0.3587, 0.6475, 0.3238, 0.7135, 0.3272, 0.7062, 0.3634, 0.677, 0.361, 0.6805, 0.3255, 0.7062, 0.3634, 0.6989, 0.3995, 0.6735, 0.3965, 0.677, 0.361, 0.6791, 0.1834, 0.6808, 0.2188, 0.6466, 0.2205, 0.6463, 0.1861, 0.7119, 0.1807, 0.7149, 0.2172, 0.6808, 0.2188, 0.6791, 0.1834, 0.7149, 0.2172, 0.718, 0.2537, 0.6824, 0.2543, 0.6808, 0.2188, 0.659, 0.04237, 0.665, 0.07758, 0.6456, 0.08057, 0.6453, 0.04484, 0.6727, 0.03991, 0.6844, 0.07459, 0.665, 0.07758, 0.659, 0.04237, 0.6844, 0.07459, 0.6961, 0.1093, 0.6709, 0.1128, 0.665, 0.07758, 0.6735, 0.3965, 0.6679, 0.4319, 0.6483, 0.4293, 0.648, 0.3935, 0.6989, 0.3995, 0.6876, 0.4346, 0.6679, 0.4319, 0.6735, 0.3965, 0.6876, 0.4346, 0.6762, 0.4697, 0.6624, 0.4673, 0.6679, 0.4319, 0.6824, 0.2543, 0.6815, 0.2899, 0.6472, 0.2893, 0.6469, 0.2549, 0.718, 0.2537, 0.7158, 0.2905, 0.6815, 0.2899, 0.6824, 0.2543, 0.7158, 0.2905, 0.7135, 0.3272, 0.6805, 0.3255, 0.6815, 0.2899, 0.6709, 0.1128, 0.675, 0.1481, 0.6461, 0.1512, 0.6458, 0.1163, 0.6961, 0.1093, 0.704, 0.145, 0.675, 0.1481, 0.6709, 0.1128, 0.704, 0.145, 0.7119, 0.1807, 0.6791, 0.1834, 0.675, 0.1481, 0.4776, 0.87, 0.5033, 0.8316, 0.516, 0.8444, 0.4776, 0.87, 0.4649, 0.8573, 0.5033, 0.8316, 0.4649, 0.8573, 0.4905, 0.8189, 0.5033, 0.8316, 0.3904, 0.3363, 0.521, 0.3363, 0.521, 0.4016, 0.3904, 0.4016, 0.3904, 0.3363, 0.4557, 0.3363, 0.4557, 0.4669, 0.3904, 0.4669, 0.3904, 0.3363, 0.521, 0.3363, 0.521, 0.4016, 0.3904, 0.4016, 0.3904, 0.3363, 0.521, 0.3363, 0.521, 0.4016, 0.3904, 0.4016, 0.3904, 0.3363, 0.4557, 0.3363, 0.4557, 0.4669, 0.3904, 0.4669, 0.3904, 0.3363, 0.521, 0.3363, 0.521, 0.4016, 0.3904, 0.4016])
me_sphere.materials.append(mat_ball)
me_sphere.materials.append(mat_mouthpiece)
me_sphere.use_remesh_preserve_volume = False
me_sphere.use_remesh_preserve_attributes = False
me_sphere.use_mirror_vertex_groups = False
me_sphere.update()

# ---- objects
ob_sphere = bpy.data.objects.new('Sphere', me_sphere)
ob_lamp = bpy.data.objects.new('Lamp', light_lamp)
ob_camera = bpy.data.objects.new('Camera', cam_camera)

# ---- transforms, parenting, visibility, modifiers, constraints
ob_sphere.location = (0.0, 0.0, 0.0)
ob_sphere.lineart.crease_threshold = 0.0
ob_lamp.location = (4.076, 1.005, 5.904)
ob_lamp.rotation_euler = (0.6503, 0.05522, 1.866)
ob_lamp.lock_rotations_4d = False
ob_lamp.empty_display_type = 'ARROWS'
ob_lamp.color = (0.0, 0.0, 0.0, 0.0)
ob_lamp.lineart.crease_threshold = 0.0
ob_camera.location = (7.481, -6.508, 5.344)
ob_camera.rotation_euler = (1.109, 0.0, 0.8149)
ob_camera.lock_rotations_4d = False
ob_camera.empty_display_type = 'ARROWS'
ob_camera.color = (0.0, 0.0, 0.0, 0.0)
ob_camera.display_type = 'WIRE'
ob_camera.lineart.crease_threshold = 0.0

# ---- collection membership
col_collection_1.objects.link(ob_sphere)
col_collection_1.objects.link(ob_lamp)
col_collection_1.objects.link(ob_camera)

# ---- scene / render settings (as saved in the file)
scene.camera = ob_camera
scene.frame_start = 1; scene.frame_end = 250; scene.frame_set(1)
scene.render.engine = 'BLENDER_EEVEE_NEXT'
scene.render.resolution_percentage = 50
scene.render.dither_intensity = 0.0
scene.cycles.use_denoising = False
scene.cycles.samples = 128
scene.cycles.sampling_pattern = 'TABULATED_SOBOL'
scene.cycles.light_sampling_threshold = 0.0
scene.cycles.use_adaptive_sampling = False
scene.cycles.use_light_tree = False
scene.cycles.blur_glossy = 0.0
scene.cycles.sample_clamp_indirect = 0.0
scene.view_settings.view_transform = 'Standard'
bpy.context.view_layer.update()
